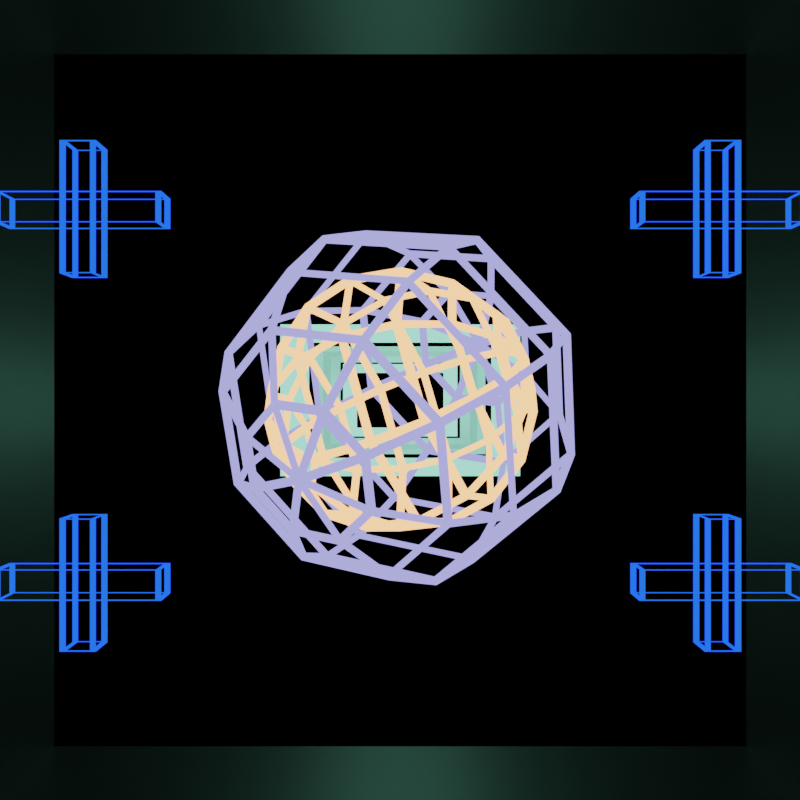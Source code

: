 # Source: terminal_balls_.blend  (saved by Blender 2.83.19; exported with 4.5.12 LTS)
import bpy
from mathutils import Matrix  # noqa: F401  (used for matrix-valued properties, if any)

bpy.ops.wm.read_factory_settings(use_empty=True)
scene = bpy.context.scene
scene.name = 'Scene'

# ---- collections
col_collection = bpy.data.collections.new('Collection'); scene.collection.children.link(col_collection)

# ---- materials (node trees are filled in below, after node groups)
mat_material = bpy.data.materials.new('Material')
mat_material.alpha_threshold = 0.0
mat_material.use_transparent_shadow = False
mat_material.line_color = (0.0, 0.0, 0.0, 1.0)
mat_material_002 = bpy.data.materials.new('Material.002')
mat_material_002.use_transparent_shadow = False
mat_material_001 = bpy.data.materials.new('Material.001')
mat_material_001.use_transparent_shadow = False
mat_material_003 = bpy.data.materials.new('Material.003')
mat_material_003.use_transparent_shadow = False
mat_material_004 = bpy.data.materials.new('Material.004')
mat_material_004.use_transparent_shadow = False

# ---- material node trees
mat_material.use_nodes = True; mat_material.node_tree.nodes.clear()
_N = mat_material.node_tree.nodes; _L = mat_material.node_tree.links
n0 = _N.new('ShaderNodeOutputMaterial'); n0.name = 'Material Output'; n0.location = (300, 300)
n1 = _N.new('ShaderNodeEmission'); n1.name = 'Emission'; n1.location = (-3, 261)
n1.inputs[0].default_value = (0.009459, 0.06823, 1.0, 1.0)
n1.inputs[1].default_value = 2.2
_L.new(n1.outputs[0], n0.inputs[0])
n0.is_active_output = True
mat_material_002.use_nodes = True; mat_material_002.node_tree.nodes.clear()
_N = mat_material_002.node_tree.nodes; _L = mat_material_002.node_tree.links
n0 = _N.new('ShaderNodeBsdfPrincipled'); n0.name = 'Principled BSDF'; n0.location = (10, 300)
n0.distribution = 'GGX'
n0.subsurface_method = 'BURLEY'
n0.inputs[0].default_value = (0.016, 0.016, 0.016, 1.0)
n0.inputs[3].default_value = 1.45
n0.inputs[27].default_value = (0.0, 0.0, 0.0, 1.0)
n0.inputs[28].default_value = 1.0
n1 = _N.new('ShaderNodeOutputMaterial'); n1.name = 'Material Output'; n1.location = (300, 300)
_L.new(n0.outputs[0], n1.inputs[0])
n1.is_active_output = True
mat_material_001.use_nodes = True; mat_material_001.node_tree.nodes.clear()
_N = mat_material_001.node_tree.nodes; _L = mat_material_001.node_tree.links
n0 = _N.new('ShaderNodeOutputMaterial'); n0.name = 'Material Output'; n0.location = (300, 300)
n1 = _N.new('ShaderNodeEmission'); n1.name = 'Emission'; n1.location = (-79, 277)
n1.inputs[0].default_value = (0.3501, 1.0, 0.7305, 1.0)
n1.inputs[1].default_value = 2.6
n2 = _N.new('ShaderNodeMixShader'); n2.name = 'Mix Shader'; n2.location = (101, 130)
_L.new(n1.outputs[0], n2.inputs[1])
_L.new(n2.outputs[0], n0.inputs[0])
n0.is_active_output = True
mat_material_003.use_nodes = True; mat_material_003.node_tree.nodes.clear()
_N = mat_material_003.node_tree.nodes; _L = mat_material_003.node_tree.links
n0 = _N.new('ShaderNodeOutputMaterial'); n0.name = 'Material Output'; n0.location = (300, 300)
n1 = _N.new('ShaderNodeEmission'); n1.name = 'Emission'; n1.location = (-79, 277)
n1.inputs[0].default_value = (0.3593, 0.352, 1.0, 1.0)
n1.inputs[1].default_value = 2.6
n2 = _N.new('ShaderNodeMixShader'); n2.name = 'Mix Shader'; n2.location = (101, 130)
_L.new(n1.outputs[0], n2.inputs[1])
_L.new(n2.outputs[0], n0.inputs[0])
n0.is_active_output = True
mat_material_004.use_nodes = True; mat_material_004.node_tree.nodes.clear()
_N = mat_material_004.node_tree.nodes; _L = mat_material_004.node_tree.links
n0 = _N.new('ShaderNodeOutputMaterial'); n0.name = 'Material Output'; n0.location = (300, 300)
n1 = _N.new('ShaderNodeMixShader'); n1.name = 'Mix Shader'; n1.location = (101, 130)
n2 = _N.new('ShaderNodeEmission'); n2.name = 'Emission'; n2.location = (-79, 277)
n2.inputs[0].default_value = (0.09166, 0.03646, 0.01476, 1.0)
n2.inputs[1].default_value = 61.6
_L.new(n2.outputs[0], n1.inputs[1])
_L.new(n1.outputs[0], n0.inputs[0])
n0.is_active_output = True

# ---- world
world_world = bpy.data.worlds.new('World'); scene.world = world_world
world_world.use_nodes = True; world_world.node_tree.nodes.clear()
_N = world_world.node_tree.nodes; _L = world_world.node_tree.links
n0 = _N.new('ShaderNodeOutputWorld'); n0.name = 'World Output'; n0.location = (300, 300)
n1 = _N.new('ShaderNodeBackground'); n1.name = 'Background'; n1.location = (10, 300)
n2 = _N.new('ShaderNodeMapping'); n2.name = 'Mapping'; n2.location = (-626, 438)
n2.width = 240
n3 = _N.new('ShaderNodeTexCoord'); n3.name = 'Texture Coordinate'; n3.location = (-826, 421)
n4 = _N.new('ShaderNodeTexEnvironment'); n4.name = 'Environment Texture'; n4.location = (-326, 409)
n5 = _N.new('ShaderNodeRGB'); n5.name = 'RGB'; n5.location = (-263, 34)
n5.outputs[0].default_value = (0.0, 0.0, 0.0, 1.0)
_L.new(n1.outputs[0], n0.inputs[0])
_L.new(n2.outputs[0], n4.inputs[0])
_L.new(n3.outputs[0], n2.inputs[0])
_L.new(n5.outputs[0], n1.inputs[0])
n0.is_active_output = True
world_world.color = (0.05088, 0.05088, 0.05088)
world_world.use_sun_shadow = False
world_world.sun_shadow_jitter_overblur = 0.0

# ---- cameras
cam_camera = bpy.data.cameras.new('Camera')
cam_camera.clip_end = 100.0
cam_camera.ortho_scale = 7.314

# ---- lights
light_light = bpy.data.lights.new('Light', 'POINT')
light_light.transmission_factor = 0.0
light_light.energy = 1000.0
light_light.shadow_soft_size = 0.1
light_light.shadow_maximum_resolution = 0.006
light_light.use_absolute_resolution = True

# ---- meshes
me_cube_004 = bpy.data.meshes.new('Cube.004')
me_cube_004.from_pydata([(-0.9934, -0.9934, -0.9934), (-1.064, -1.064, -1.064), (-0.9934, -0.9934, 0.9934), (-1.064, -1.064, 1.064), (-0.9934, 0.9934, -0.9934), (-1.064, 1.064, -1.064), (-0.9934, 0.9934, 0.9934), (-1.064, 1.064, 1.064), (0.9934, -0.9934, -0.9934), (1.064, -1.064, -1.064), (0.9934, -0.9934, 0.9934), (1.064, -1.064, 1.064), (0.9934, 0.9934, -0.9934), (1.064, 1.064, -1.064), (0.9934, 0.9934, 0.9934), (1.064, 1.064, 1.064), (0.9934, 0.1613, 4.436), (1.064, 0.2323, 4.507), (0.9934, 0.1613, -4.436), (1.064, 0.2323, -4.507), (0.9934, -0.1613, 4.436), (1.064, -0.2323, 4.507), (0.9934, -0.1613, -4.436), (1.064, -0.2323, -4.507), (-0.9934, 0.1613, 4.436), (-1.064, 0.2323, 4.507), (-0.9934, 0.1613, -4.436), (-1.064, 0.2323, -4.507), (-0.9934, -0.1613, 4.436), (-1.064, -0.2323, 4.507), (-0.9934, -0.1613, -4.436), (-1.064, -0.2323, -4.507), (-1.029, -0.9854, -0.9854), (-1.029, -0.9854, 0.9854), (-1.029, 0.9854, 0.9854), (-1.029, 0.9854, -0.9854), (-0.9854, 1.029, -0.9854), (-0.9854, 1.029, 0.9854), (0.9854, 1.029, 0.9854), (0.9854, 1.029, -0.9854), (1.029, 0.9854, -0.9854), (1.029, 0.9854, 0.9854), (1.029, -0.9854, 0.9854), (1.029, -0.9854, -0.9854), (0.9854, -1.029, -0.9854), (0.9854, -1.029, 0.9854), (-0.9854, -1.029, 0.9854), (-0.9854, -1.029, -0.9854), (-0.9854, 0.9854, -1.029), (0.9854, 0.9854, -1.029), (0.9854, -0.9854, -1.029), (-0.9854, -0.9854, -1.029), (0.9854, 0.9854, 1.029), (-0.9854, 0.9854, 1.029), (-0.9854, -0.9854, 1.029), (0.9854, -0.9854, 1.029), (0.9854, 0.1533, 4.472), (-0.9854, 0.1533, 4.472), (-0.9854, -0.1533, 4.472), (0.9854, -0.1533, 4.472), (0.9854, -0.1968, -4.428), (0.9854, -0.1968, 4.428), (-0.9854, -0.1968, 4.428), (-0.9854, -0.1968, -4.428), (-1.029, -0.1533, -4.428), (-1.029, -0.1533, 4.428), (-1.029, 0.1533, 4.428), (-1.029, 0.1533, -4.428), (-0.9854, 0.1533, -4.472), (0.9854, 0.1533, -4.472), (0.9854, -0.1533, -4.472), (-0.9854, -0.1533, -4.472), (1.029, 0.1533, -4.428), (1.029, 0.1533, 4.428), (1.029, -0.1533, 4.428), (1.029, -0.1533, -4.428), (-0.9854, 0.1968, -4.428), (-0.9854, 0.1968, 4.428), (0.9854, 0.1968, 4.428), (0.9854, 0.1968, -4.428)], [], [(32, 33, 2, 0), (33, 32, 1, 3), (33, 34, 6, 2), (34, 33, 3, 7), (34, 35, 4, 6), (35, 34, 7, 5), (35, 32, 0, 4), (32, 35, 5, 1), (36, 37, 6, 4), (37, 36, 5, 7), (37, 38, 14, 6), (38, 37, 7, 15), (38, 39, 12, 14), (39, 38, 15, 13), (39, 36, 4, 12), (36, 39, 13, 5), (40, 41, 14, 12), (41, 40, 13, 15), (41, 42, 10, 14), (42, 41, 15, 11), (42, 43, 8, 10), (43, 42, 11, 9), (43, 40, 12, 8), (40, 43, 9, 13), (44, 45, 10, 8), (45, 44, 9, 11), (45, 46, 2, 10), (46, 45, 11, 3), (46, 47, 0, 2), (47, 46, 3, 1), (47, 44, 8, 0), (44, 47, 1, 9), (48, 49, 12, 4), (49, 48, 5, 13), (49, 50, 8, 12), (50, 49, 13, 9), (50, 51, 0, 8), (51, 50, 9, 1), (51, 48, 4, 0), (48, 51, 1, 5), (52, 53, 6, 14), (53, 52, 15, 7), (53, 54, 2, 6), (54, 53, 7, 3), (54, 55, 10, 2), (55, 54, 3, 11), (55, 52, 14, 10), (52, 55, 11, 15), (56, 57, 24, 16), (57, 56, 17, 25), (57, 58, 28, 24), (58, 57, 25, 29), (58, 59, 20, 28), (59, 58, 29, 21), (59, 56, 16, 20), (56, 59, 21, 17), (60, 61, 20, 22), (61, 60, 23, 21), (61, 62, 28, 20), (62, 61, 21, 29), (62, 63, 30, 28), (63, 62, 29, 31), (63, 60, 22, 30), (60, 63, 31, 23), (64, 65, 28, 30), (65, 64, 31, 29), (65, 66, 24, 28), (66, 65, 29, 25), (66, 67, 26, 24), (67, 66, 25, 27), (67, 64, 30, 26), (64, 67, 27, 31), (68, 69, 18, 26), (69, 68, 27, 19), (69, 70, 22, 18), (70, 69, 19, 23), (70, 71, 30, 22), (71, 70, 23, 31), (71, 68, 26, 30), (68, 71, 31, 27), (72, 73, 16, 18), (73, 72, 19, 17), (73, 74, 20, 16), (74, 73, 17, 21), (74, 75, 22, 20), (75, 74, 21, 23), (75, 72, 18, 22), (72, 75, 23, 19), (76, 77, 24, 26), (77, 76, 27, 25), (77, 78, 16, 24), (78, 77, 25, 17), (78, 79, 18, 16), (79, 78, 17, 19), (79, 76, 26, 18), (76, 79, 19, 27)])
_uv = me_cube_004.uv_layers.new(name='UVMap')
_uv.uv.foreach_set('vector', [0.375, 0.0, 0.625, 0.0, 0.625, 0.0, 0.375, 0.0, 0.625, 0.0, 0.375, 0.0, 0.375, 0.0, 0.625, 0.0, 0.625, 0.0, 0.625, 0.25, 0.625, 0.25, 0.625, 0.0, 0.625, 0.25, 0.625, 0.0, 0.625, 0.0, 0.625, 0.25, 0.625, 0.25, 0.375, 0.25, 0.375, 0.25, 0.625, 0.25, 0.375, 0.25, 0.625, 0.25, 0.625, 0.25, 0.375, 0.25, 0.375, 0.25, 0.375, 0.0, 0.375, 0.0, 0.375, 0.25, 0.375, 0.0, 0.375, 0.25, 0.375, 0.25, 0.375, 0.0, 0.375, 0.25, 0.625, 0.25, 0.625, 0.25, 0.375, 0.25, 0.625, 0.25, 0.375, 0.25, 0.375, 0.25, 0.625, 0.25, 0.625, 0.25, 0.625, 0.5, 0.625, 0.5, 0.625, 0.25, 0.625, 0.5, 0.625, 0.25, 0.625, 0.25, 0.625, 0.5, 0.625, 0.5, 0.375, 0.5, 0.375, 0.5, 0.625, 0.5, 0.375, 0.5, 0.625, 0.5, 0.625, 0.5, 0.375, 0.5, 0.375, 0.5, 0.375, 0.25, 0.375, 0.25, 0.375, 0.5, 0.375, 0.25, 0.375, 0.5, 0.375, 0.5, 0.375, 0.25, 0.375, 0.5, 0.625, 0.5, 0.625, 0.5, 0.375, 0.5, 0.625, 0.5, 0.375, 0.5, 0.375, 0.5, 0.625, 0.5, 0.625, 0.5, 0.625, 0.75, 0.625, 0.75, 0.625, 0.5, 0.625, 0.75, 0.625, 0.5, 0.625, 0.5, 0.625, 0.75, 0.625, 0.75, 0.375, 0.75, 0.375, 0.75, 0.625, 0.75, 0.375, 0.75, 0.625, 0.75, 0.625, 0.75, 0.375, 0.75, 0.375, 0.75, 0.375, 0.5, 0.375, 0.5, 0.375, 0.75, 0.375, 0.5, 0.375, 0.75, 0.375, 0.75, 0.375, 0.5, 0.375, 0.75, 0.625, 0.75, 0.625, 0.75, 0.375, 0.75, 0.625, 0.75, 0.375, 0.75, 0.375, 0.75, 0.625, 0.75, 0.625, 0.75, 0.625, 1.0, 0.625, 1.0, 0.625, 0.75, 0.625, 1.0, 0.625, 0.75, 0.625, 0.75, 0.625, 1.0, 0.625, 1.0, 0.375, 1.0, 0.375, 1.0, 0.625, 1.0, 0.375, 1.0, 0.625, 1.0, 0.625, 1.0, 0.375, 1.0, 0.375, 1.0, 0.375, 0.75, 0.375, 0.75, 0.375, 1.0, 0.375, 0.75, 0.375, 1.0, 0.375, 1.0, 0.375, 0.75, 0.125, 0.5, 0.375, 0.5, 0.375, 0.5, 0.125, 0.5, 0.375, 0.5, 0.125, 0.5, 0.125, 0.5, 0.375, 0.5, 0.375, 0.5, 0.375, 0.75, 0.375, 0.75, 0.375, 0.5, 0.375, 0.75, 0.375, 0.5, 0.375, 0.5, 0.375, 0.75, 0.375, 0.75, 0.125, 0.75, 0.125, 0.75, 0.375, 0.75, 0.125, 0.75, 0.375, 0.75, 0.375, 0.75, 0.125, 0.75, 0.125, 0.75, 0.125, 0.5, 0.125, 0.5, 0.125, 0.75, 0.125, 0.5, 0.125, 0.75, 0.125, 0.75, 0.125, 0.5, 0.625, 0.5, 0.875, 0.5, 0.875, 0.5, 0.625, 0.5, 0.875, 0.5, 0.625, 0.5, 0.625, 0.5, 0.875, 0.5, 0.875, 0.5, 0.875, 0.75, 0.875, 0.75, 0.875, 0.5, 0.875, 0.75, 0.875, 0.5, 0.875, 0.5, 0.875, 0.75, 0.875, 0.75, 0.625, 0.75, 0.625, 0.75, 0.875, 0.75, 0.625, 0.75, 0.875, 0.75, 0.875, 0.75, 0.625, 0.75, 0.625, 0.75, 0.625, 0.5, 0.625, 0.5, 0.625, 0.75, 0.625, 0.5, 0.625, 0.75, 0.625, 0.75, 0.625, 0.5, 0.625, 0.5, 0.875, 0.5, 0.875, 0.5, 0.625, 0.5, 0.875, 0.5, 0.625, 0.5, 0.625, 0.5, 0.875, 0.5, 0.875, 0.5, 0.875, 0.75, 0.875, 0.75, 0.875, 0.5, 0.875, 0.75, 0.875, 0.5, 0.875, 0.5, 0.875, 0.75, 0.875, 0.75, 0.625, 0.75, 0.625, 0.75, 0.875, 0.75, 0.625, 0.75, 0.875, 0.75, 0.875, 0.75, 0.625, 0.75, 0.625, 0.75, 0.625, 0.5, 0.625, 0.5, 0.625, 0.75, 0.625, 0.5, 0.625, 0.75, 0.625, 0.75, 0.625, 0.5, 0.375, 0.75, 0.625, 0.75, 0.625, 0.75, 0.375, 0.75, 0.625, 0.75, 0.375, 0.75, 0.375, 0.75, 0.625, 0.75, 0.625, 0.75, 0.625, 1.0, 0.625, 1.0, 0.625, 0.75, 0.625, 1.0, 0.625, 0.75, 0.625, 0.75, 0.625, 1.0, 0.625, 1.0, 0.375, 1.0, 0.375, 1.0, 0.625, 1.0, 0.375, 1.0, 0.625, 1.0, 0.625, 1.0, 0.375, 1.0, 0.375, 1.0, 0.375, 0.75, 0.375, 0.75, 0.375, 1.0, 0.375, 0.75, 0.375, 1.0, 0.375, 1.0, 0.375, 0.75, 0.375, 0.0, 0.625, 0.0, 0.625, 0.0, 0.375, 0.0, 0.625, 0.0, 0.375, 0.0, 0.375, 0.0, 0.625, 0.0, 0.625, 0.0, 0.625, 0.25, 0.625, 0.25, 0.625, 0.0, 0.625, 0.25, 0.625, 0.0, 0.625, 0.0, 0.625, 0.25, 0.625, 0.25, 0.375, 0.25, 0.375, 0.25, 0.625, 0.25, 0.375, 0.25, 0.625, 0.25, 0.625, 0.25, 0.375, 0.25, 0.375, 0.25, 0.375, 0.0, 0.375, 0.0, 0.375, 0.25, 0.375, 0.0, 0.375, 0.25, 0.375, 0.25, 0.375, 0.0, 0.125, 0.5, 0.375, 0.5, 0.375, 0.5, 0.125, 0.5, 0.375, 0.5, 0.125, 0.5, 0.125, 0.5, 0.375, 0.5, 0.375, 0.5, 0.375, 0.75, 0.375, 0.75, 0.375, 0.5, 0.375, 0.75, 0.375, 0.5, 0.375, 0.5, 0.375, 0.75, 0.375, 0.75, 0.125, 0.75, 0.125, 0.75, 0.375, 0.75, 0.125, 0.75, 0.375, 0.75, 0.375, 0.75, 0.125, 0.75, 0.125, 0.75, 0.125, 0.5, 0.125, 0.5, 0.125, 0.75, 0.125, 0.5, 0.125, 0.75, 0.125, 0.75, 0.125, 0.5, 0.375, 0.5, 0.625, 0.5, 0.625, 0.5, 0.375, 0.5, 0.625, 0.5, 0.375, 0.5, 0.375, 0.5, 0.625, 0.5, 0.625, 0.5, 0.625, 0.75, 0.625, 0.75, 0.625, 0.5, 0.625, 0.75, 0.625, 0.5, 0.625, 0.5, 0.625, 0.75, 0.625, 0.75, 0.375, 0.75, 0.375, 0.75, 0.625, 0.75, 0.375, 0.75, 0.625, 0.75, 0.625, 0.75, 0.375, 0.75, 0.375, 0.75, 0.375, 0.5, 0.375, 0.5, 0.375, 0.75, 0.375, 0.5, 0.375, 0.75, 0.375, 0.75, 0.375, 0.5, 0.375, 0.25, 0.625, 0.25, 0.625, 0.25, 0.375, 0.25, 0.625, 0.25, 0.375, 0.25, 0.375, 0.25, 0.625, 0.25, 0.625, 0.25, 0.625, 0.5, 0.625, 0.5, 0.625, 0.25, 0.625, 0.5, 0.625, 0.25, 0.625, 0.25, 0.625, 0.5, 0.625, 0.5, 0.375, 0.5, 0.375, 0.5, 0.625, 0.5, 0.375, 0.5, 0.625, 0.5, 0.625, 0.5, 0.375, 0.5, 0.375, 0.5, 0.375, 0.25, 0.375, 0.25, 0.375, 0.5, 0.375, 0.25, 0.375, 0.5, 0.375, 0.5, 0.375, 0.25])
me_cube_004.materials.append(mat_material)
me_cube_004.use_remesh_fix_poles = True
me_cube_004.use_remesh_preserve_attributes = False
me_cube_004.use_mirror_vertex_groups = False
me_cube_004.update()
me_cube_005 = bpy.data.meshes.new('Cube.005')
me_cube_005.from_pydata([(-2.348, -1.686, -1.686), (-2.348, -1.686, 1.686), (-2.348, 1.686, -1.686), (-2.348, 1.686, 1.686), (0.4799, -1.686, -1.686), (0.4799, -1.686, 1.686), (0.4799, 1.686, -1.686), (0.4799, 1.686, 1.686)], [], [(2, 3, 7, 6), (4, 5, 1, 0), (2, 6, 4, 0), (7, 3, 1, 5)])
_uv = me_cube_005.uv_layers.new(name='UVMap')
_uv.uv.foreach_set('vector', [0.375, 0.25, 0.625, 0.25, 0.625, 0.5, 0.375, 0.5, 0.375, 0.75, 0.625, 0.75, 0.625, 1.0, 0.375, 1.0, 0.125, 0.5, 0.375, 0.5, 0.375, 0.75, 0.125, 0.75, 0.625, 0.5, 0.875, 0.5, 0.875, 0.75, 0.625, 0.75])
me_cube_005.materials.append(mat_material_002)
me_cube_005.use_remesh_fix_poles = True
me_cube_005.use_remesh_preserve_attributes = False
me_cube_005.use_mirror_vertex_groups = False
me_cube_005.update()
me_cube_006 = bpy.data.meshes.new('Cube.006')
me_cube_006.from_pydata([(-1.0, -1.0, -1.0), (-1.0, -1.0, 1.0), (-1.0, 1.0, -1.0), (-1.0, 1.0, 1.0), (1.041, -0.9243, -0.9243), (1.041, -0.9243, 0.9243), (1.041, 0.9243, -0.9243), (1.041, 0.9243, 0.9243), (1.0, 1.0, 1.0), (1.0, 1.0, -1.0), (1.0, -1.0, -1.0), (1.0, -1.0, 1.0), (-2.745, 0.9243, 0.9243), (-2.745, 0.9243, -0.9243), (-2.745, -0.9243, -0.9243), (-2.745, -0.9243, 0.9243)], [], [(2, 3, 8, 9), (5, 4, 14, 15), (10, 11, 1, 0), (2, 9, 10, 0), (8, 3, 1, 11), (7, 6, 9, 8), (6, 4, 10, 9), (5, 7, 8, 11), (4, 5, 11, 10), (4, 6, 13, 14), (7, 5, 15, 12), (6, 7, 12, 13)])
_uv = me_cube_006.uv_layers.new(name='UVMap')
_uv.uv.foreach_set('vector', [0.375, 0.25, 0.625, 0.25, 0.625, 0.5, 0.375, 0.5, 0.613, 0.738, 0.387, 0.738, 0.387, 0.738, 0.613, 0.738, 0.375, 0.75, 0.625, 0.75, 0.625, 1.0, 0.375, 1.0, 0.125, 0.5, 0.375, 0.5, 0.375, 0.75, 0.125, 0.75, 0.625, 0.5, 0.875, 0.5, 0.875, 0.75, 0.625, 0.75, 0.613, 0.512, 0.387, 0.512, 0.375, 0.5, 0.625, 0.5, 0.387, 0.512, 0.387, 0.738, 0.375, 0.75, 0.375, 0.5, 0.613, 0.738, 0.613, 0.512, 0.625, 0.5, 0.625, 0.75, 0.387, 0.738, 0.613, 0.738, 0.625, 0.75, 0.375, 0.75, 0.387, 0.738, 0.387, 0.512, 0.387, 0.512, 0.387, 0.738, 0.613, 0.512, 0.613, 0.738, 0.613, 0.738, 0.613, 0.512, 0.387, 0.512, 0.613, 0.512, 0.613, 0.512, 0.387, 0.512])
me_cube_006.materials.append(mat_material_001)
me_cube_006.use_remesh_fix_poles = True
me_cube_006.use_remesh_preserve_attributes = False
me_cube_006.use_mirror_vertex_groups = False
me_cube_006.update()
me_cube_007 = bpy.data.meshes.new('Cube.007')
me_cube_007.from_pydata([(-1.0, -1.0, -1.0), (-1.0, -1.0, 1.0), (-1.0, 1.0, -1.0), (-1.0, 1.0, 1.0), (1.0, -0.9041, -0.9041), (1.0, -0.9041, 0.9041), (1.0, 0.9041, -0.9041), (1.0, 0.9041, 0.9041), (1.0, 1.0, 1.0), (1.0, 1.0, -1.0), (1.0, -1.0, -1.0), (1.0, -1.0, 1.0), (-2.703, 0.9041, 0.9041), (-2.703, 0.9041, -0.9041), (-2.703, -0.9041, -0.9041), (-2.703, -0.9041, 0.9041)], [], [(2, 3, 8, 9), (5, 4, 14, 15), (10, 11, 1, 0), (2, 9, 10, 0), (8, 3, 1, 11), (7, 6, 9, 8), (6, 4, 10, 9), (5, 7, 8, 11), (4, 5, 11, 10), (4, 6, 13, 14), (7, 5, 15, 12), (6, 7, 12, 13)])
_uv = me_cube_007.uv_layers.new(name='UVMap')
_uv.uv.foreach_set('vector', [0.375, 0.25, 0.625, 0.25, 0.625, 0.5, 0.375, 0.5, 0.613, 0.738, 0.387, 0.738, 0.387, 0.738, 0.613, 0.738, 0.375, 0.75, 0.625, 0.75, 0.625, 1.0, 0.375, 1.0, 0.125, 0.5, 0.375, 0.5, 0.375, 0.75, 0.125, 0.75, 0.625, 0.5, 0.875, 0.5, 0.875, 0.75, 0.625, 0.75, 0.613, 0.512, 0.387, 0.512, 0.375, 0.5, 0.625, 0.5, 0.387, 0.512, 0.387, 0.738, 0.375, 0.75, 0.375, 0.5, 0.613, 0.738, 0.613, 0.512, 0.625, 0.5, 0.625, 0.75, 0.387, 0.738, 0.613, 0.738, 0.625, 0.75, 0.375, 0.75, 0.387, 0.738, 0.387, 0.512, 0.387, 0.512, 0.387, 0.738, 0.613, 0.512, 0.613, 0.738, 0.613, 0.738, 0.613, 0.512, 0.387, 0.512, 0.613, 0.512, 0.613, 0.512, 0.387, 0.512])
me_cube_007.use_remesh_fix_poles = True
me_cube_007.use_remesh_preserve_attributes = False
me_cube_007.use_mirror_vertex_groups = False
me_cube_007.update()
me_cube_008 = bpy.data.meshes.new('Cube.008')
me_cube_008.from_pydata([(-1.0, -1.0, -1.0), (-1.0, -1.0, 1.0), (-1.0, 1.0, -1.0), (-1.0, 1.0, 1.0), (1.069, -0.9376, -0.9376), (1.069, -0.9376, 0.9376), (1.069, 0.9376, -0.9376), (1.069, 0.9376, 0.9376), (1.0, 1.0, 1.0), (1.0, 1.0, -1.0), (1.0, -1.0, -1.0), (1.0, -1.0, 1.0), (-2.772, 0.9376, 0.9376), (-2.772, 0.9376, -0.9376), (-2.772, -0.9376, -0.9376), (-2.772, -0.9376, 0.9376)], [], [(2, 3, 8, 9), (5, 4, 14, 15), (10, 11, 1, 0), (2, 9, 10, 0), (8, 3, 1, 11), (7, 6, 9, 8), (6, 4, 10, 9), (5, 7, 8, 11), (4, 5, 11, 10), (4, 6, 13, 14), (7, 5, 15, 12), (6, 7, 12, 13)])
_uv = me_cube_008.uv_layers.new(name='UVMap')
_uv.uv.foreach_set('vector', [0.375, 0.25, 0.625, 0.25, 0.625, 0.5, 0.375, 0.5, 0.613, 0.738, 0.387, 0.738, 0.387, 0.738, 0.613, 0.738, 0.375, 0.75, 0.625, 0.75, 0.625, 1.0, 0.375, 1.0, 0.125, 0.5, 0.375, 0.5, 0.375, 0.75, 0.125, 0.75, 0.625, 0.5, 0.875, 0.5, 0.875, 0.75, 0.625, 0.75, 0.613, 0.512, 0.387, 0.512, 0.375, 0.5, 0.625, 0.5, 0.387, 0.512, 0.387, 0.738, 0.375, 0.75, 0.375, 0.5, 0.613, 0.738, 0.613, 0.512, 0.625, 0.5, 0.625, 0.75, 0.387, 0.738, 0.613, 0.738, 0.625, 0.75, 0.375, 0.75, 0.387, 0.738, 0.387, 0.512, 0.387, 0.512, 0.387, 0.738, 0.613, 0.512, 0.613, 0.738, 0.613, 0.738, 0.613, 0.512, 0.387, 0.512, 0.613, 0.512, 0.613, 0.512, 0.387, 0.512])
me_cube_008.materials.append(mat_material_001)
me_cube_008.use_remesh_fix_poles = True
me_cube_008.use_remesh_preserve_attributes = False
me_cube_008.use_mirror_vertex_groups = False
me_cube_008.update()
me_cube_009 = bpy.data.meshes.new('Cube.009')
me_cube_009.from_pydata([(-1.0, -1.0, -1.0), (-1.0, -1.0, 1.0), (-1.0, 1.0, -1.0), (-1.0, 1.0, 1.0), (1.0, -0.9041, -0.9041), (1.0, -0.9041, 0.9041), (1.0, 0.9041, -0.9041), (1.0, 0.9041, 0.9041), (1.0, 1.0, 1.0), (1.0, 1.0, -1.0), (1.0, -1.0, -1.0), (1.0, -1.0, 1.0), (-2.703, 0.9041, 0.9041), (-2.703, 0.9041, -0.9041), (-2.703, -0.9041, -0.9041), (-2.703, -0.9041, 0.9041)], [], [(2, 3, 8, 9), (5, 4, 14, 15), (10, 11, 1, 0), (2, 9, 10, 0), (8, 3, 1, 11), (7, 6, 9, 8), (6, 4, 10, 9), (5, 7, 8, 11), (4, 5, 11, 10), (4, 6, 13, 14), (7, 5, 15, 12), (6, 7, 12, 13)])
_uv = me_cube_009.uv_layers.new(name='UVMap')
_uv.uv.foreach_set('vector', [0.375, 0.25, 0.625, 0.25, 0.625, 0.5, 0.375, 0.5, 0.613, 0.738, 0.387, 0.738, 0.387, 0.738, 0.613, 0.738, 0.375, 0.75, 0.625, 0.75, 0.625, 1.0, 0.375, 1.0, 0.125, 0.5, 0.375, 0.5, 0.375, 0.75, 0.125, 0.75, 0.625, 0.5, 0.875, 0.5, 0.875, 0.75, 0.625, 0.75, 0.613, 0.512, 0.387, 0.512, 0.375, 0.5, 0.625, 0.5, 0.387, 0.512, 0.387, 0.738, 0.375, 0.75, 0.375, 0.5, 0.613, 0.738, 0.613, 0.512, 0.625, 0.5, 0.625, 0.75, 0.387, 0.738, 0.613, 0.738, 0.625, 0.75, 0.375, 0.75, 0.387, 0.738, 0.387, 0.512, 0.387, 0.512, 0.387, 0.738, 0.613, 0.512, 0.613, 0.738, 0.613, 0.738, 0.613, 0.512, 0.387, 0.512, 0.613, 0.512, 0.613, 0.512, 0.387, 0.512])
me_cube_009.use_remesh_fix_poles = True
me_cube_009.use_remesh_preserve_attributes = False
me_cube_009.use_mirror_vertex_groups = False
me_cube_009.update()
me_cube_010 = bpy.data.meshes.new('Cube.010')
me_cube_010.from_pydata([(-0.9934, -0.9934, -0.9934), (-1.064, -1.064, -1.064), (-0.9934, -0.9934, 0.9934), (-1.064, -1.064, 1.064), (-0.9934, 0.9934, -0.9934), (-1.064, 1.064, -1.064), (-0.9934, 0.9934, 0.9934), (-1.064, 1.064, 1.064), (0.9934, -0.9934, -0.9934), (1.064, -1.064, -1.064), (0.9934, -0.9934, 0.9934), (1.064, -1.064, 1.064), (0.9934, 0.9934, -0.9934), (1.064, 1.064, -1.064), (0.9934, 0.9934, 0.9934), (1.064, 1.064, 1.064), (0.9934, 0.1613, 4.436), (1.064, 0.2323, 4.507), (0.9934, 0.1613, -4.436), (1.064, 0.2323, -4.507), (0.9934, -0.1613, 4.436), (1.064, -0.2323, 4.507), (0.9934, -0.1613, -4.436), (1.064, -0.2323, -4.507), (-0.9934, 0.1613, 4.436), (-1.064, 0.2323, 4.507), (-0.9934, 0.1613, -4.436), (-1.064, 0.2323, -4.507), (-0.9934, -0.1613, 4.436), (-1.064, -0.2323, 4.507), (-0.9934, -0.1613, -4.436), (-1.064, -0.2323, -4.507), (-1.029, -0.9854, -0.9854), (-1.029, -0.9854, 0.9854), (-1.029, 0.9854, 0.9854), (-1.029, 0.9854, -0.9854), (-0.9854, 1.029, -0.9854), (-0.9854, 1.029, 0.9854), (0.9854, 1.029, 0.9854), (0.9854, 1.029, -0.9854), (1.029, 0.9854, -0.9854), (1.029, 0.9854, 0.9854), (1.029, -0.9854, 0.9854), (1.029, -0.9854, -0.9854), (0.9854, -1.029, -0.9854), (0.9854, -1.029, 0.9854), (-0.9854, -1.029, 0.9854), (-0.9854, -1.029, -0.9854), (-0.9854, 0.9854, -1.029), (0.9854, 0.9854, -1.029), (0.9854, -0.9854, -1.029), (-0.9854, -0.9854, -1.029), (0.9854, 0.9854, 1.029), (-0.9854, 0.9854, 1.029), (-0.9854, -0.9854, 1.029), (0.9854, -0.9854, 1.029), (0.9854, 0.1533, 4.472), (-0.9854, 0.1533, 4.472), (-0.9854, -0.1533, 4.472), (0.9854, -0.1533, 4.472), (0.9854, -0.1968, -4.428), (0.9854, -0.1968, 4.428), (-0.9854, -0.1968, 4.428), (-0.9854, -0.1968, -4.428), (-1.029, -0.1533, -4.428), (-1.029, -0.1533, 4.428), (-1.029, 0.1533, 4.428), (-1.029, 0.1533, -4.428), (-0.9854, 0.1533, -4.472), (0.9854, 0.1533, -4.472), (0.9854, -0.1533, -4.472), (-0.9854, -0.1533, -4.472), (1.029, 0.1533, -4.428), (1.029, 0.1533, 4.428), (1.029, -0.1533, 4.428), (1.029, -0.1533, -4.428), (-0.9854, 0.1968, -4.428), (-0.9854, 0.1968, 4.428), (0.9854, 0.1968, 4.428), (0.9854, 0.1968, -4.428)], [], [(32, 33, 2, 0), (33, 32, 1, 3), (33, 34, 6, 2), (34, 33, 3, 7), (34, 35, 4, 6), (35, 34, 7, 5), (35, 32, 0, 4), (32, 35, 5, 1), (36, 37, 6, 4), (37, 36, 5, 7), (37, 38, 14, 6), (38, 37, 7, 15), (38, 39, 12, 14), (39, 38, 15, 13), (39, 36, 4, 12), (36, 39, 13, 5), (40, 41, 14, 12), (41, 40, 13, 15), (41, 42, 10, 14), (42, 41, 15, 11), (42, 43, 8, 10), (43, 42, 11, 9), (43, 40, 12, 8), (40, 43, 9, 13), (44, 45, 10, 8), (45, 44, 9, 11), (45, 46, 2, 10), (46, 45, 11, 3), (46, 47, 0, 2), (47, 46, 3, 1), (47, 44, 8, 0), (44, 47, 1, 9), (48, 49, 12, 4), (49, 48, 5, 13), (49, 50, 8, 12), (50, 49, 13, 9), (50, 51, 0, 8), (51, 50, 9, 1), (51, 48, 4, 0), (48, 51, 1, 5), (52, 53, 6, 14), (53, 52, 15, 7), (53, 54, 2, 6), (54, 53, 7, 3), (54, 55, 10, 2), (55, 54, 3, 11), (55, 52, 14, 10), (52, 55, 11, 15), (56, 57, 24, 16), (57, 56, 17, 25), (57, 58, 28, 24), (58, 57, 25, 29), (58, 59, 20, 28), (59, 58, 29, 21), (59, 56, 16, 20), (56, 59, 21, 17), (60, 61, 20, 22), (61, 60, 23, 21), (61, 62, 28, 20), (62, 61, 21, 29), (62, 63, 30, 28), (63, 62, 29, 31), (63, 60, 22, 30), (60, 63, 31, 23), (64, 65, 28, 30), (65, 64, 31, 29), (65, 66, 24, 28), (66, 65, 29, 25), (66, 67, 26, 24), (67, 66, 25, 27), (67, 64, 30, 26), (64, 67, 27, 31), (68, 69, 18, 26), (69, 68, 27, 19), (69, 70, 22, 18), (70, 69, 19, 23), (70, 71, 30, 22), (71, 70, 23, 31), (71, 68, 26, 30), (68, 71, 31, 27), (72, 73, 16, 18), (73, 72, 19, 17), (73, 74, 20, 16), (74, 73, 17, 21), (74, 75, 22, 20), (75, 74, 21, 23), (75, 72, 18, 22), (72, 75, 23, 19), (76, 77, 24, 26), (77, 76, 27, 25), (77, 78, 16, 24), (78, 77, 25, 17), (78, 79, 18, 16), (79, 78, 17, 19), (79, 76, 26, 18), (76, 79, 19, 27)])
_uv = me_cube_010.uv_layers.new(name='UVMap')
_uv.uv.foreach_set('vector', [0.375, 0.0, 0.625, 0.0, 0.625, 0.0, 0.375, 0.0, 0.625, 0.0, 0.375, 0.0, 0.375, 0.0, 0.625, 0.0, 0.625, 0.0, 0.625, 0.25, 0.625, 0.25, 0.625, 0.0, 0.625, 0.25, 0.625, 0.0, 0.625, 0.0, 0.625, 0.25, 0.625, 0.25, 0.375, 0.25, 0.375, 0.25, 0.625, 0.25, 0.375, 0.25, 0.625, 0.25, 0.625, 0.25, 0.375, 0.25, 0.375, 0.25, 0.375, 0.0, 0.375, 0.0, 0.375, 0.25, 0.375, 0.0, 0.375, 0.25, 0.375, 0.25, 0.375, 0.0, 0.375, 0.25, 0.625, 0.25, 0.625, 0.25, 0.375, 0.25, 0.625, 0.25, 0.375, 0.25, 0.375, 0.25, 0.625, 0.25, 0.625, 0.25, 0.625, 0.5, 0.625, 0.5, 0.625, 0.25, 0.625, 0.5, 0.625, 0.25, 0.625, 0.25, 0.625, 0.5, 0.625, 0.5, 0.375, 0.5, 0.375, 0.5, 0.625, 0.5, 0.375, 0.5, 0.625, 0.5, 0.625, 0.5, 0.375, 0.5, 0.375, 0.5, 0.375, 0.25, 0.375, 0.25, 0.375, 0.5, 0.375, 0.25, 0.375, 0.5, 0.375, 0.5, 0.375, 0.25, 0.375, 0.5, 0.625, 0.5, 0.625, 0.5, 0.375, 0.5, 0.625, 0.5, 0.375, 0.5, 0.375, 0.5, 0.625, 0.5, 0.625, 0.5, 0.625, 0.75, 0.625, 0.75, 0.625, 0.5, 0.625, 0.75, 0.625, 0.5, 0.625, 0.5, 0.625, 0.75, 0.625, 0.75, 0.375, 0.75, 0.375, 0.75, 0.625, 0.75, 0.375, 0.75, 0.625, 0.75, 0.625, 0.75, 0.375, 0.75, 0.375, 0.75, 0.375, 0.5, 0.375, 0.5, 0.375, 0.75, 0.375, 0.5, 0.375, 0.75, 0.375, 0.75, 0.375, 0.5, 0.375, 0.75, 0.625, 0.75, 0.625, 0.75, 0.375, 0.75, 0.625, 0.75, 0.375, 0.75, 0.375, 0.75, 0.625, 0.75, 0.625, 0.75, 0.625, 1.0, 0.625, 1.0, 0.625, 0.75, 0.625, 1.0, 0.625, 0.75, 0.625, 0.75, 0.625, 1.0, 0.625, 1.0, 0.375, 1.0, 0.375, 1.0, 0.625, 1.0, 0.375, 1.0, 0.625, 1.0, 0.625, 1.0, 0.375, 1.0, 0.375, 1.0, 0.375, 0.75, 0.375, 0.75, 0.375, 1.0, 0.375, 0.75, 0.375, 1.0, 0.375, 1.0, 0.375, 0.75, 0.125, 0.5, 0.375, 0.5, 0.375, 0.5, 0.125, 0.5, 0.375, 0.5, 0.125, 0.5, 0.125, 0.5, 0.375, 0.5, 0.375, 0.5, 0.375, 0.75, 0.375, 0.75, 0.375, 0.5, 0.375, 0.75, 0.375, 0.5, 0.375, 0.5, 0.375, 0.75, 0.375, 0.75, 0.125, 0.75, 0.125, 0.75, 0.375, 0.75, 0.125, 0.75, 0.375, 0.75, 0.375, 0.75, 0.125, 0.75, 0.125, 0.75, 0.125, 0.5, 0.125, 0.5, 0.125, 0.75, 0.125, 0.5, 0.125, 0.75, 0.125, 0.75, 0.125, 0.5, 0.625, 0.5, 0.875, 0.5, 0.875, 0.5, 0.625, 0.5, 0.875, 0.5, 0.625, 0.5, 0.625, 0.5, 0.875, 0.5, 0.875, 0.5, 0.875, 0.75, 0.875, 0.75, 0.875, 0.5, 0.875, 0.75, 0.875, 0.5, 0.875, 0.5, 0.875, 0.75, 0.875, 0.75, 0.625, 0.75, 0.625, 0.75, 0.875, 0.75, 0.625, 0.75, 0.875, 0.75, 0.875, 0.75, 0.625, 0.75, 0.625, 0.75, 0.625, 0.5, 0.625, 0.5, 0.625, 0.75, 0.625, 0.5, 0.625, 0.75, 0.625, 0.75, 0.625, 0.5, 0.625, 0.5, 0.875, 0.5, 0.875, 0.5, 0.625, 0.5, 0.875, 0.5, 0.625, 0.5, 0.625, 0.5, 0.875, 0.5, 0.875, 0.5, 0.875, 0.75, 0.875, 0.75, 0.875, 0.5, 0.875, 0.75, 0.875, 0.5, 0.875, 0.5, 0.875, 0.75, 0.875, 0.75, 0.625, 0.75, 0.625, 0.75, 0.875, 0.75, 0.625, 0.75, 0.875, 0.75, 0.875, 0.75, 0.625, 0.75, 0.625, 0.75, 0.625, 0.5, 0.625, 0.5, 0.625, 0.75, 0.625, 0.5, 0.625, 0.75, 0.625, 0.75, 0.625, 0.5, 0.375, 0.75, 0.625, 0.75, 0.625, 0.75, 0.375, 0.75, 0.625, 0.75, 0.375, 0.75, 0.375, 0.75, 0.625, 0.75, 0.625, 0.75, 0.625, 1.0, 0.625, 1.0, 0.625, 0.75, 0.625, 1.0, 0.625, 0.75, 0.625, 0.75, 0.625, 1.0, 0.625, 1.0, 0.375, 1.0, 0.375, 1.0, 0.625, 1.0, 0.375, 1.0, 0.625, 1.0, 0.625, 1.0, 0.375, 1.0, 0.375, 1.0, 0.375, 0.75, 0.375, 0.75, 0.375, 1.0, 0.375, 0.75, 0.375, 1.0, 0.375, 1.0, 0.375, 0.75, 0.375, 0.0, 0.625, 0.0, 0.625, 0.0, 0.375, 0.0, 0.625, 0.0, 0.375, 0.0, 0.375, 0.0, 0.625, 0.0, 0.625, 0.0, 0.625, 0.25, 0.625, 0.25, 0.625, 0.0, 0.625, 0.25, 0.625, 0.0, 0.625, 0.0, 0.625, 0.25, 0.625, 0.25, 0.375, 0.25, 0.375, 0.25, 0.625, 0.25, 0.375, 0.25, 0.625, 0.25, 0.625, 0.25, 0.375, 0.25, 0.375, 0.25, 0.375, 0.0, 0.375, 0.0, 0.375, 0.25, 0.375, 0.0, 0.375, 0.25, 0.375, 0.25, 0.375, 0.0, 0.125, 0.5, 0.375, 0.5, 0.375, 0.5, 0.125, 0.5, 0.375, 0.5, 0.125, 0.5, 0.125, 0.5, 0.375, 0.5, 0.375, 0.5, 0.375, 0.75, 0.375, 0.75, 0.375, 0.5, 0.375, 0.75, 0.375, 0.5, 0.375, 0.5, 0.375, 0.75, 0.375, 0.75, 0.125, 0.75, 0.125, 0.75, 0.375, 0.75, 0.125, 0.75, 0.375, 0.75, 0.375, 0.75, 0.125, 0.75, 0.125, 0.75, 0.125, 0.5, 0.125, 0.5, 0.125, 0.75, 0.125, 0.5, 0.125, 0.75, 0.125, 0.75, 0.125, 0.5, 0.375, 0.5, 0.625, 0.5, 0.625, 0.5, 0.375, 0.5, 0.625, 0.5, 0.375, 0.5, 0.375, 0.5, 0.625, 0.5, 0.625, 0.5, 0.625, 0.75, 0.625, 0.75, 0.625, 0.5, 0.625, 0.75, 0.625, 0.5, 0.625, 0.5, 0.625, 0.75, 0.625, 0.75, 0.375, 0.75, 0.375, 0.75, 0.625, 0.75, 0.375, 0.75, 0.625, 0.75, 0.625, 0.75, 0.375, 0.75, 0.375, 0.75, 0.375, 0.5, 0.375, 0.5, 0.375, 0.75, 0.375, 0.5, 0.375, 0.75, 0.375, 0.75, 0.375, 0.5, 0.375, 0.25, 0.625, 0.25, 0.625, 0.25, 0.375, 0.25, 0.625, 0.25, 0.375, 0.25, 0.375, 0.25, 0.625, 0.25, 0.625, 0.25, 0.625, 0.5, 0.625, 0.5, 0.625, 0.25, 0.625, 0.5, 0.625, 0.25, 0.625, 0.25, 0.625, 0.5, 0.625, 0.5, 0.375, 0.5, 0.375, 0.5, 0.625, 0.5, 0.375, 0.5, 0.625, 0.5, 0.625, 0.5, 0.375, 0.5, 0.375, 0.5, 0.375, 0.25, 0.375, 0.25, 0.375, 0.5, 0.375, 0.25, 0.375, 0.5, 0.375, 0.5, 0.375, 0.25])
me_cube_010.materials.append(mat_material)
me_cube_010.use_remesh_fix_poles = True
me_cube_010.use_remesh_preserve_attributes = False
me_cube_010.use_mirror_vertex_groups = False
me_cube_010.update()
me_cube_011 = bpy.data.meshes.new('Cube.011')
me_cube_011.from_pydata([(-0.9934, -0.9934, -0.9934), (-1.064, -1.064, -1.064), (-0.9934, -0.9934, 0.9934), (-1.064, -1.064, 1.064), (-0.9934, 0.9934, -0.9934), (-1.064, 1.064, -1.064), (-0.9934, 0.9934, 0.9934), (-1.064, 1.064, 1.064), (0.9934, -0.9934, -0.9934), (1.064, -1.064, -1.064), (0.9934, -0.9934, 0.9934), (1.064, -1.064, 1.064), (0.9934, 0.9934, -0.9934), (1.064, 1.064, -1.064), (0.9934, 0.9934, 0.9934), (1.064, 1.064, 1.064), (0.9934, 0.1613, 4.436), (1.064, 0.2323, 4.507), (0.9934, 0.1613, -4.436), (1.064, 0.2323, -4.507), (0.9934, -0.1613, 4.436), (1.064, -0.2323, 4.507), (0.9934, -0.1613, -4.436), (1.064, -0.2323, -4.507), (-0.9934, 0.1613, 4.436), (-1.064, 0.2323, 4.507), (-0.9934, 0.1613, -4.436), (-1.064, 0.2323, -4.507), (-0.9934, -0.1613, 4.436), (-1.064, -0.2323, 4.507), (-0.9934, -0.1613, -4.436), (-1.064, -0.2323, -4.507), (-1.029, -0.9854, -0.9854), (-1.029, -0.9854, 0.9854), (-1.029, 0.9854, 0.9854), (-1.029, 0.9854, -0.9854), (-0.9854, 1.029, -0.9854), (-0.9854, 1.029, 0.9854), (0.9854, 1.029, 0.9854), (0.9854, 1.029, -0.9854), (1.029, 0.9854, -0.9854), (1.029, 0.9854, 0.9854), (1.029, -0.9854, 0.9854), (1.029, -0.9854, -0.9854), (0.9854, -1.029, -0.9854), (0.9854, -1.029, 0.9854), (-0.9854, -1.029, 0.9854), (-0.9854, -1.029, -0.9854), (-0.9854, 0.9854, -1.029), (0.9854, 0.9854, -1.029), (0.9854, -0.9854, -1.029), (-0.9854, -0.9854, -1.029), (0.9854, 0.9854, 1.029), (-0.9854, 0.9854, 1.029), (-0.9854, -0.9854, 1.029), (0.9854, -0.9854, 1.029), (0.9854, 0.1533, 4.472), (-0.9854, 0.1533, 4.472), (-0.9854, -0.1533, 4.472), (0.9854, -0.1533, 4.472), (0.9854, -0.1968, -4.428), (0.9854, -0.1968, 4.428), (-0.9854, -0.1968, 4.428), (-0.9854, -0.1968, -4.428), (-1.029, -0.1533, -4.428), (-1.029, -0.1533, 4.428), (-1.029, 0.1533, 4.428), (-1.029, 0.1533, -4.428), (-0.9854, 0.1533, -4.472), (0.9854, 0.1533, -4.472), (0.9854, -0.1533, -4.472), (-0.9854, -0.1533, -4.472), (1.029, 0.1533, -4.428), (1.029, 0.1533, 4.428), (1.029, -0.1533, 4.428), (1.029, -0.1533, -4.428), (-0.9854, 0.1968, -4.428), (-0.9854, 0.1968, 4.428), (0.9854, 0.1968, 4.428), (0.9854, 0.1968, -4.428)], [], [(32, 33, 2, 0), (33, 32, 1, 3), (33, 34, 6, 2), (34, 33, 3, 7), (34, 35, 4, 6), (35, 34, 7, 5), (35, 32, 0, 4), (32, 35, 5, 1), (36, 37, 6, 4), (37, 36, 5, 7), (37, 38, 14, 6), (38, 37, 7, 15), (38, 39, 12, 14), (39, 38, 15, 13), (39, 36, 4, 12), (36, 39, 13, 5), (40, 41, 14, 12), (41, 40, 13, 15), (41, 42, 10, 14), (42, 41, 15, 11), (42, 43, 8, 10), (43, 42, 11, 9), (43, 40, 12, 8), (40, 43, 9, 13), (44, 45, 10, 8), (45, 44, 9, 11), (45, 46, 2, 10), (46, 45, 11, 3), (46, 47, 0, 2), (47, 46, 3, 1), (47, 44, 8, 0), (44, 47, 1, 9), (48, 49, 12, 4), (49, 48, 5, 13), (49, 50, 8, 12), (50, 49, 13, 9), (50, 51, 0, 8), (51, 50, 9, 1), (51, 48, 4, 0), (48, 51, 1, 5), (52, 53, 6, 14), (53, 52, 15, 7), (53, 54, 2, 6), (54, 53, 7, 3), (54, 55, 10, 2), (55, 54, 3, 11), (55, 52, 14, 10), (52, 55, 11, 15), (56, 57, 24, 16), (57, 56, 17, 25), (57, 58, 28, 24), (58, 57, 25, 29), (58, 59, 20, 28), (59, 58, 29, 21), (59, 56, 16, 20), (56, 59, 21, 17), (60, 61, 20, 22), (61, 60, 23, 21), (61, 62, 28, 20), (62, 61, 21, 29), (62, 63, 30, 28), (63, 62, 29, 31), (63, 60, 22, 30), (60, 63, 31, 23), (64, 65, 28, 30), (65, 64, 31, 29), (65, 66, 24, 28), (66, 65, 29, 25), (66, 67, 26, 24), (67, 66, 25, 27), (67, 64, 30, 26), (64, 67, 27, 31), (68, 69, 18, 26), (69, 68, 27, 19), (69, 70, 22, 18), (70, 69, 19, 23), (70, 71, 30, 22), (71, 70, 23, 31), (71, 68, 26, 30), (68, 71, 31, 27), (72, 73, 16, 18), (73, 72, 19, 17), (73, 74, 20, 16), (74, 73, 17, 21), (74, 75, 22, 20), (75, 74, 21, 23), (75, 72, 18, 22), (72, 75, 23, 19), (76, 77, 24, 26), (77, 76, 27, 25), (77, 78, 16, 24), (78, 77, 25, 17), (78, 79, 18, 16), (79, 78, 17, 19), (79, 76, 26, 18), (76, 79, 19, 27)])
_uv = me_cube_011.uv_layers.new(name='UVMap')
_uv.uv.foreach_set('vector', [0.375, 0.0, 0.625, 0.0, 0.625, 0.0, 0.375, 0.0, 0.625, 0.0, 0.375, 0.0, 0.375, 0.0, 0.625, 0.0, 0.625, 0.0, 0.625, 0.25, 0.625, 0.25, 0.625, 0.0, 0.625, 0.25, 0.625, 0.0, 0.625, 0.0, 0.625, 0.25, 0.625, 0.25, 0.375, 0.25, 0.375, 0.25, 0.625, 0.25, 0.375, 0.25, 0.625, 0.25, 0.625, 0.25, 0.375, 0.25, 0.375, 0.25, 0.375, 0.0, 0.375, 0.0, 0.375, 0.25, 0.375, 0.0, 0.375, 0.25, 0.375, 0.25, 0.375, 0.0, 0.375, 0.25, 0.625, 0.25, 0.625, 0.25, 0.375, 0.25, 0.625, 0.25, 0.375, 0.25, 0.375, 0.25, 0.625, 0.25, 0.625, 0.25, 0.625, 0.5, 0.625, 0.5, 0.625, 0.25, 0.625, 0.5, 0.625, 0.25, 0.625, 0.25, 0.625, 0.5, 0.625, 0.5, 0.375, 0.5, 0.375, 0.5, 0.625, 0.5, 0.375, 0.5, 0.625, 0.5, 0.625, 0.5, 0.375, 0.5, 0.375, 0.5, 0.375, 0.25, 0.375, 0.25, 0.375, 0.5, 0.375, 0.25, 0.375, 0.5, 0.375, 0.5, 0.375, 0.25, 0.375, 0.5, 0.625, 0.5, 0.625, 0.5, 0.375, 0.5, 0.625, 0.5, 0.375, 0.5, 0.375, 0.5, 0.625, 0.5, 0.625, 0.5, 0.625, 0.75, 0.625, 0.75, 0.625, 0.5, 0.625, 0.75, 0.625, 0.5, 0.625, 0.5, 0.625, 0.75, 0.625, 0.75, 0.375, 0.75, 0.375, 0.75, 0.625, 0.75, 0.375, 0.75, 0.625, 0.75, 0.625, 0.75, 0.375, 0.75, 0.375, 0.75, 0.375, 0.5, 0.375, 0.5, 0.375, 0.75, 0.375, 0.5, 0.375, 0.75, 0.375, 0.75, 0.375, 0.5, 0.375, 0.75, 0.625, 0.75, 0.625, 0.75, 0.375, 0.75, 0.625, 0.75, 0.375, 0.75, 0.375, 0.75, 0.625, 0.75, 0.625, 0.75, 0.625, 1.0, 0.625, 1.0, 0.625, 0.75, 0.625, 1.0, 0.625, 0.75, 0.625, 0.75, 0.625, 1.0, 0.625, 1.0, 0.375, 1.0, 0.375, 1.0, 0.625, 1.0, 0.375, 1.0, 0.625, 1.0, 0.625, 1.0, 0.375, 1.0, 0.375, 1.0, 0.375, 0.75, 0.375, 0.75, 0.375, 1.0, 0.375, 0.75, 0.375, 1.0, 0.375, 1.0, 0.375, 0.75, 0.125, 0.5, 0.375, 0.5, 0.375, 0.5, 0.125, 0.5, 0.375, 0.5, 0.125, 0.5, 0.125, 0.5, 0.375, 0.5, 0.375, 0.5, 0.375, 0.75, 0.375, 0.75, 0.375, 0.5, 0.375, 0.75, 0.375, 0.5, 0.375, 0.5, 0.375, 0.75, 0.375, 0.75, 0.125, 0.75, 0.125, 0.75, 0.375, 0.75, 0.125, 0.75, 0.375, 0.75, 0.375, 0.75, 0.125, 0.75, 0.125, 0.75, 0.125, 0.5, 0.125, 0.5, 0.125, 0.75, 0.125, 0.5, 0.125, 0.75, 0.125, 0.75, 0.125, 0.5, 0.625, 0.5, 0.875, 0.5, 0.875, 0.5, 0.625, 0.5, 0.875, 0.5, 0.625, 0.5, 0.625, 0.5, 0.875, 0.5, 0.875, 0.5, 0.875, 0.75, 0.875, 0.75, 0.875, 0.5, 0.875, 0.75, 0.875, 0.5, 0.875, 0.5, 0.875, 0.75, 0.875, 0.75, 0.625, 0.75, 0.625, 0.75, 0.875, 0.75, 0.625, 0.75, 0.875, 0.75, 0.875, 0.75, 0.625, 0.75, 0.625, 0.75, 0.625, 0.5, 0.625, 0.5, 0.625, 0.75, 0.625, 0.5, 0.625, 0.75, 0.625, 0.75, 0.625, 0.5, 0.625, 0.5, 0.875, 0.5, 0.875, 0.5, 0.625, 0.5, 0.875, 0.5, 0.625, 0.5, 0.625, 0.5, 0.875, 0.5, 0.875, 0.5, 0.875, 0.75, 0.875, 0.75, 0.875, 0.5, 0.875, 0.75, 0.875, 0.5, 0.875, 0.5, 0.875, 0.75, 0.875, 0.75, 0.625, 0.75, 0.625, 0.75, 0.875, 0.75, 0.625, 0.75, 0.875, 0.75, 0.875, 0.75, 0.625, 0.75, 0.625, 0.75, 0.625, 0.5, 0.625, 0.5, 0.625, 0.75, 0.625, 0.5, 0.625, 0.75, 0.625, 0.75, 0.625, 0.5, 0.375, 0.75, 0.625, 0.75, 0.625, 0.75, 0.375, 0.75, 0.625, 0.75, 0.375, 0.75, 0.375, 0.75, 0.625, 0.75, 0.625, 0.75, 0.625, 1.0, 0.625, 1.0, 0.625, 0.75, 0.625, 1.0, 0.625, 0.75, 0.625, 0.75, 0.625, 1.0, 0.625, 1.0, 0.375, 1.0, 0.375, 1.0, 0.625, 1.0, 0.375, 1.0, 0.625, 1.0, 0.625, 1.0, 0.375, 1.0, 0.375, 1.0, 0.375, 0.75, 0.375, 0.75, 0.375, 1.0, 0.375, 0.75, 0.375, 1.0, 0.375, 1.0, 0.375, 0.75, 0.375, 0.0, 0.625, 0.0, 0.625, 0.0, 0.375, 0.0, 0.625, 0.0, 0.375, 0.0, 0.375, 0.0, 0.625, 0.0, 0.625, 0.0, 0.625, 0.25, 0.625, 0.25, 0.625, 0.0, 0.625, 0.25, 0.625, 0.0, 0.625, 0.0, 0.625, 0.25, 0.625, 0.25, 0.375, 0.25, 0.375, 0.25, 0.625, 0.25, 0.375, 0.25, 0.625, 0.25, 0.625, 0.25, 0.375, 0.25, 0.375, 0.25, 0.375, 0.0, 0.375, 0.0, 0.375, 0.25, 0.375, 0.0, 0.375, 0.25, 0.375, 0.25, 0.375, 0.0, 0.125, 0.5, 0.375, 0.5, 0.375, 0.5, 0.125, 0.5, 0.375, 0.5, 0.125, 0.5, 0.125, 0.5, 0.375, 0.5, 0.375, 0.5, 0.375, 0.75, 0.375, 0.75, 0.375, 0.5, 0.375, 0.75, 0.375, 0.5, 0.375, 0.5, 0.375, 0.75, 0.375, 0.75, 0.125, 0.75, 0.125, 0.75, 0.375, 0.75, 0.125, 0.75, 0.375, 0.75, 0.375, 0.75, 0.125, 0.75, 0.125, 0.75, 0.125, 0.5, 0.125, 0.5, 0.125, 0.75, 0.125, 0.5, 0.125, 0.75, 0.125, 0.75, 0.125, 0.5, 0.375, 0.5, 0.625, 0.5, 0.625, 0.5, 0.375, 0.5, 0.625, 0.5, 0.375, 0.5, 0.375, 0.5, 0.625, 0.5, 0.625, 0.5, 0.625, 0.75, 0.625, 0.75, 0.625, 0.5, 0.625, 0.75, 0.625, 0.5, 0.625, 0.5, 0.625, 0.75, 0.625, 0.75, 0.375, 0.75, 0.375, 0.75, 0.625, 0.75, 0.375, 0.75, 0.625, 0.75, 0.625, 0.75, 0.375, 0.75, 0.375, 0.75, 0.375, 0.5, 0.375, 0.5, 0.375, 0.75, 0.375, 0.5, 0.375, 0.75, 0.375, 0.75, 0.375, 0.5, 0.375, 0.25, 0.625, 0.25, 0.625, 0.25, 0.375, 0.25, 0.625, 0.25, 0.375, 0.25, 0.375, 0.25, 0.625, 0.25, 0.625, 0.25, 0.625, 0.5, 0.625, 0.5, 0.625, 0.25, 0.625, 0.5, 0.625, 0.25, 0.625, 0.25, 0.625, 0.5, 0.625, 0.5, 0.375, 0.5, 0.375, 0.5, 0.625, 0.5, 0.375, 0.5, 0.625, 0.5, 0.625, 0.5, 0.375, 0.5, 0.375, 0.5, 0.375, 0.25, 0.375, 0.25, 0.375, 0.5, 0.375, 0.25, 0.375, 0.5, 0.375, 0.5, 0.375, 0.25])
me_cube_011.materials.append(mat_material)
me_cube_011.use_remesh_fix_poles = True
me_cube_011.use_remesh_preserve_attributes = False
me_cube_011.use_mirror_vertex_groups = False
me_cube_011.update()
me_cube_012 = bpy.data.meshes.new('Cube.012')
me_cube_012.from_pydata([(-0.9934, -0.9934, -0.9934), (-1.064, -1.064, -1.064), (-0.9934, -0.9934, 0.9934), (-1.064, -1.064, 1.064), (-0.9934, 0.9934, -0.9934), (-1.064, 1.064, -1.064), (-0.9934, 0.9934, 0.9934), (-1.064, 1.064, 1.064), (0.9934, -0.9934, -0.9934), (1.064, -1.064, -1.064), (0.9934, -0.9934, 0.9934), (1.064, -1.064, 1.064), (0.9934, 0.9934, -0.9934), (1.064, 1.064, -1.064), (0.9934, 0.9934, 0.9934), (1.064, 1.064, 1.064), (0.9934, 0.1613, 4.436), (1.064, 0.2323, 4.507), (0.9934, 0.1613, -4.436), (1.064, 0.2323, -4.507), (0.9934, -0.1613, 4.436), (1.064, -0.2323, 4.507), (0.9934, -0.1613, -4.436), (1.064, -0.2323, -4.507), (-0.9934, 0.1613, 4.436), (-1.064, 0.2323, 4.507), (-0.9934, 0.1613, -4.436), (-1.064, 0.2323, -4.507), (-0.9934, -0.1613, 4.436), (-1.064, -0.2323, 4.507), (-0.9934, -0.1613, -4.436), (-1.064, -0.2323, -4.507), (-1.029, -0.9854, -0.9854), (-1.029, -0.9854, 0.9854), (-1.029, 0.9854, 0.9854), (-1.029, 0.9854, -0.9854), (-0.9854, 1.029, -0.9854), (-0.9854, 1.029, 0.9854), (0.9854, 1.029, 0.9854), (0.9854, 1.029, -0.9854), (1.029, 0.9854, -0.9854), (1.029, 0.9854, 0.9854), (1.029, -0.9854, 0.9854), (1.029, -0.9854, -0.9854), (0.9854, -1.029, -0.9854), (0.9854, -1.029, 0.9854), (-0.9854, -1.029, 0.9854), (-0.9854, -1.029, -0.9854), (-0.9854, 0.9854, -1.029), (0.9854, 0.9854, -1.029), (0.9854, -0.9854, -1.029), (-0.9854, -0.9854, -1.029), (0.9854, 0.9854, 1.029), (-0.9854, 0.9854, 1.029), (-0.9854, -0.9854, 1.029), (0.9854, -0.9854, 1.029), (0.9854, 0.1533, 4.472), (-0.9854, 0.1533, 4.472), (-0.9854, -0.1533, 4.472), (0.9854, -0.1533, 4.472), (0.9854, -0.1968, -4.428), (0.9854, -0.1968, 4.428), (-0.9854, -0.1968, 4.428), (-0.9854, -0.1968, -4.428), (-1.029, -0.1533, -4.428), (-1.029, -0.1533, 4.428), (-1.029, 0.1533, 4.428), (-1.029, 0.1533, -4.428), (-0.9854, 0.1533, -4.472), (0.9854, 0.1533, -4.472), (0.9854, -0.1533, -4.472), (-0.9854, -0.1533, -4.472), (1.029, 0.1533, -4.428), (1.029, 0.1533, 4.428), (1.029, -0.1533, 4.428), (1.029, -0.1533, -4.428), (-0.9854, 0.1968, -4.428), (-0.9854, 0.1968, 4.428), (0.9854, 0.1968, 4.428), (0.9854, 0.1968, -4.428)], [], [(32, 33, 2, 0), (33, 32, 1, 3), (33, 34, 6, 2), (34, 33, 3, 7), (34, 35, 4, 6), (35, 34, 7, 5), (35, 32, 0, 4), (32, 35, 5, 1), (36, 37, 6, 4), (37, 36, 5, 7), (37, 38, 14, 6), (38, 37, 7, 15), (38, 39, 12, 14), (39, 38, 15, 13), (39, 36, 4, 12), (36, 39, 13, 5), (40, 41, 14, 12), (41, 40, 13, 15), (41, 42, 10, 14), (42, 41, 15, 11), (42, 43, 8, 10), (43, 42, 11, 9), (43, 40, 12, 8), (40, 43, 9, 13), (44, 45, 10, 8), (45, 44, 9, 11), (45, 46, 2, 10), (46, 45, 11, 3), (46, 47, 0, 2), (47, 46, 3, 1), (47, 44, 8, 0), (44, 47, 1, 9), (48, 49, 12, 4), (49, 48, 5, 13), (49, 50, 8, 12), (50, 49, 13, 9), (50, 51, 0, 8), (51, 50, 9, 1), (51, 48, 4, 0), (48, 51, 1, 5), (52, 53, 6, 14), (53, 52, 15, 7), (53, 54, 2, 6), (54, 53, 7, 3), (54, 55, 10, 2), (55, 54, 3, 11), (55, 52, 14, 10), (52, 55, 11, 15), (56, 57, 24, 16), (57, 56, 17, 25), (57, 58, 28, 24), (58, 57, 25, 29), (58, 59, 20, 28), (59, 58, 29, 21), (59, 56, 16, 20), (56, 59, 21, 17), (60, 61, 20, 22), (61, 60, 23, 21), (61, 62, 28, 20), (62, 61, 21, 29), (62, 63, 30, 28), (63, 62, 29, 31), (63, 60, 22, 30), (60, 63, 31, 23), (64, 65, 28, 30), (65, 64, 31, 29), (65, 66, 24, 28), (66, 65, 29, 25), (66, 67, 26, 24), (67, 66, 25, 27), (67, 64, 30, 26), (64, 67, 27, 31), (68, 69, 18, 26), (69, 68, 27, 19), (69, 70, 22, 18), (70, 69, 19, 23), (70, 71, 30, 22), (71, 70, 23, 31), (71, 68, 26, 30), (68, 71, 31, 27), (72, 73, 16, 18), (73, 72, 19, 17), (73, 74, 20, 16), (74, 73, 17, 21), (74, 75, 22, 20), (75, 74, 21, 23), (75, 72, 18, 22), (72, 75, 23, 19), (76, 77, 24, 26), (77, 76, 27, 25), (77, 78, 16, 24), (78, 77, 25, 17), (78, 79, 18, 16), (79, 78, 17, 19), (79, 76, 26, 18), (76, 79, 19, 27)])
_uv = me_cube_012.uv_layers.new(name='UVMap')
_uv.uv.foreach_set('vector', [0.375, 0.0, 0.625, 0.0, 0.625, 0.0, 0.375, 0.0, 0.625, 0.0, 0.375, 0.0, 0.375, 0.0, 0.625, 0.0, 0.625, 0.0, 0.625, 0.25, 0.625, 0.25, 0.625, 0.0, 0.625, 0.25, 0.625, 0.0, 0.625, 0.0, 0.625, 0.25, 0.625, 0.25, 0.375, 0.25, 0.375, 0.25, 0.625, 0.25, 0.375, 0.25, 0.625, 0.25, 0.625, 0.25, 0.375, 0.25, 0.375, 0.25, 0.375, 0.0, 0.375, 0.0, 0.375, 0.25, 0.375, 0.0, 0.375, 0.25, 0.375, 0.25, 0.375, 0.0, 0.375, 0.25, 0.625, 0.25, 0.625, 0.25, 0.375, 0.25, 0.625, 0.25, 0.375, 0.25, 0.375, 0.25, 0.625, 0.25, 0.625, 0.25, 0.625, 0.5, 0.625, 0.5, 0.625, 0.25, 0.625, 0.5, 0.625, 0.25, 0.625, 0.25, 0.625, 0.5, 0.625, 0.5, 0.375, 0.5, 0.375, 0.5, 0.625, 0.5, 0.375, 0.5, 0.625, 0.5, 0.625, 0.5, 0.375, 0.5, 0.375, 0.5, 0.375, 0.25, 0.375, 0.25, 0.375, 0.5, 0.375, 0.25, 0.375, 0.5, 0.375, 0.5, 0.375, 0.25, 0.375, 0.5, 0.625, 0.5, 0.625, 0.5, 0.375, 0.5, 0.625, 0.5, 0.375, 0.5, 0.375, 0.5, 0.625, 0.5, 0.625, 0.5, 0.625, 0.75, 0.625, 0.75, 0.625, 0.5, 0.625, 0.75, 0.625, 0.5, 0.625, 0.5, 0.625, 0.75, 0.625, 0.75, 0.375, 0.75, 0.375, 0.75, 0.625, 0.75, 0.375, 0.75, 0.625, 0.75, 0.625, 0.75, 0.375, 0.75, 0.375, 0.75, 0.375, 0.5, 0.375, 0.5, 0.375, 0.75, 0.375, 0.5, 0.375, 0.75, 0.375, 0.75, 0.375, 0.5, 0.375, 0.75, 0.625, 0.75, 0.625, 0.75, 0.375, 0.75, 0.625, 0.75, 0.375, 0.75, 0.375, 0.75, 0.625, 0.75, 0.625, 0.75, 0.625, 1.0, 0.625, 1.0, 0.625, 0.75, 0.625, 1.0, 0.625, 0.75, 0.625, 0.75, 0.625, 1.0, 0.625, 1.0, 0.375, 1.0, 0.375, 1.0, 0.625, 1.0, 0.375, 1.0, 0.625, 1.0, 0.625, 1.0, 0.375, 1.0, 0.375, 1.0, 0.375, 0.75, 0.375, 0.75, 0.375, 1.0, 0.375, 0.75, 0.375, 1.0, 0.375, 1.0, 0.375, 0.75, 0.125, 0.5, 0.375, 0.5, 0.375, 0.5, 0.125, 0.5, 0.375, 0.5, 0.125, 0.5, 0.125, 0.5, 0.375, 0.5, 0.375, 0.5, 0.375, 0.75, 0.375, 0.75, 0.375, 0.5, 0.375, 0.75, 0.375, 0.5, 0.375, 0.5, 0.375, 0.75, 0.375, 0.75, 0.125, 0.75, 0.125, 0.75, 0.375, 0.75, 0.125, 0.75, 0.375, 0.75, 0.375, 0.75, 0.125, 0.75, 0.125, 0.75, 0.125, 0.5, 0.125, 0.5, 0.125, 0.75, 0.125, 0.5, 0.125, 0.75, 0.125, 0.75, 0.125, 0.5, 0.625, 0.5, 0.875, 0.5, 0.875, 0.5, 0.625, 0.5, 0.875, 0.5, 0.625, 0.5, 0.625, 0.5, 0.875, 0.5, 0.875, 0.5, 0.875, 0.75, 0.875, 0.75, 0.875, 0.5, 0.875, 0.75, 0.875, 0.5, 0.875, 0.5, 0.875, 0.75, 0.875, 0.75, 0.625, 0.75, 0.625, 0.75, 0.875, 0.75, 0.625, 0.75, 0.875, 0.75, 0.875, 0.75, 0.625, 0.75, 0.625, 0.75, 0.625, 0.5, 0.625, 0.5, 0.625, 0.75, 0.625, 0.5, 0.625, 0.75, 0.625, 0.75, 0.625, 0.5, 0.625, 0.5, 0.875, 0.5, 0.875, 0.5, 0.625, 0.5, 0.875, 0.5, 0.625, 0.5, 0.625, 0.5, 0.875, 0.5, 0.875, 0.5, 0.875, 0.75, 0.875, 0.75, 0.875, 0.5, 0.875, 0.75, 0.875, 0.5, 0.875, 0.5, 0.875, 0.75, 0.875, 0.75, 0.625, 0.75, 0.625, 0.75, 0.875, 0.75, 0.625, 0.75, 0.875, 0.75, 0.875, 0.75, 0.625, 0.75, 0.625, 0.75, 0.625, 0.5, 0.625, 0.5, 0.625, 0.75, 0.625, 0.5, 0.625, 0.75, 0.625, 0.75, 0.625, 0.5, 0.375, 0.75, 0.625, 0.75, 0.625, 0.75, 0.375, 0.75, 0.625, 0.75, 0.375, 0.75, 0.375, 0.75, 0.625, 0.75, 0.625, 0.75, 0.625, 1.0, 0.625, 1.0, 0.625, 0.75, 0.625, 1.0, 0.625, 0.75, 0.625, 0.75, 0.625, 1.0, 0.625, 1.0, 0.375, 1.0, 0.375, 1.0, 0.625, 1.0, 0.375, 1.0, 0.625, 1.0, 0.625, 1.0, 0.375, 1.0, 0.375, 1.0, 0.375, 0.75, 0.375, 0.75, 0.375, 1.0, 0.375, 0.75, 0.375, 1.0, 0.375, 1.0, 0.375, 0.75, 0.375, 0.0, 0.625, 0.0, 0.625, 0.0, 0.375, 0.0, 0.625, 0.0, 0.375, 0.0, 0.375, 0.0, 0.625, 0.0, 0.625, 0.0, 0.625, 0.25, 0.625, 0.25, 0.625, 0.0, 0.625, 0.25, 0.625, 0.0, 0.625, 0.0, 0.625, 0.25, 0.625, 0.25, 0.375, 0.25, 0.375, 0.25, 0.625, 0.25, 0.375, 0.25, 0.625, 0.25, 0.625, 0.25, 0.375, 0.25, 0.375, 0.25, 0.375, 0.0, 0.375, 0.0, 0.375, 0.25, 0.375, 0.0, 0.375, 0.25, 0.375, 0.25, 0.375, 0.0, 0.125, 0.5, 0.375, 0.5, 0.375, 0.5, 0.125, 0.5, 0.375, 0.5, 0.125, 0.5, 0.125, 0.5, 0.375, 0.5, 0.375, 0.5, 0.375, 0.75, 0.375, 0.75, 0.375, 0.5, 0.375, 0.75, 0.375, 0.5, 0.375, 0.5, 0.375, 0.75, 0.375, 0.75, 0.125, 0.75, 0.125, 0.75, 0.375, 0.75, 0.125, 0.75, 0.375, 0.75, 0.375, 0.75, 0.125, 0.75, 0.125, 0.75, 0.125, 0.5, 0.125, 0.5, 0.125, 0.75, 0.125, 0.5, 0.125, 0.75, 0.125, 0.75, 0.125, 0.5, 0.375, 0.5, 0.625, 0.5, 0.625, 0.5, 0.375, 0.5, 0.625, 0.5, 0.375, 0.5, 0.375, 0.5, 0.625, 0.5, 0.625, 0.5, 0.625, 0.75, 0.625, 0.75, 0.625, 0.5, 0.625, 0.75, 0.625, 0.5, 0.625, 0.5, 0.625, 0.75, 0.625, 0.75, 0.375, 0.75, 0.375, 0.75, 0.625, 0.75, 0.375, 0.75, 0.625, 0.75, 0.625, 0.75, 0.375, 0.75, 0.375, 0.75, 0.375, 0.5, 0.375, 0.5, 0.375, 0.75, 0.375, 0.5, 0.375, 0.75, 0.375, 0.75, 0.375, 0.5, 0.375, 0.25, 0.625, 0.25, 0.625, 0.25, 0.375, 0.25, 0.625, 0.25, 0.375, 0.25, 0.375, 0.25, 0.625, 0.25, 0.625, 0.25, 0.625, 0.5, 0.625, 0.5, 0.625, 0.25, 0.625, 0.5, 0.625, 0.25, 0.625, 0.25, 0.625, 0.5, 0.625, 0.5, 0.375, 0.5, 0.375, 0.5, 0.625, 0.5, 0.375, 0.5, 0.625, 0.5, 0.625, 0.5, 0.375, 0.5, 0.375, 0.5, 0.375, 0.25, 0.375, 0.25, 0.375, 0.5, 0.375, 0.25, 0.375, 0.5, 0.375, 0.5, 0.375, 0.25])
me_cube_012.materials.append(mat_material)
me_cube_012.use_remesh_fix_poles = True
me_cube_012.use_remesh_preserve_attributes = False
me_cube_012.use_mirror_vertex_groups = False
me_cube_012.update()
me_cube_013 = bpy.data.meshes.new('Cube.013')
me_cube_013.from_pydata([(-1.0, -1.0, -1.0), (-1.0, -1.0, 1.0), (-1.0, 1.0, -1.0), (-1.0, 1.0, 1.0), (1.0, -0.9041, -0.9041), (1.0, -0.9041, 0.9041), (1.0, 0.9041, -0.9041), (1.0, 0.9041, 0.9041), (1.0, 1.0, 1.0), (1.0, 1.0, -1.0), (1.0, -1.0, -1.0), (1.0, -1.0, 1.0), (-2.703, 0.9041, 0.9041), (-2.703, 0.9041, -0.9041), (-2.703, -0.9041, -0.9041), (-2.703, -0.9041, 0.9041)], [], [(2, 3, 8, 9), (5, 4, 14, 15), (10, 11, 1, 0), (2, 9, 10, 0), (8, 3, 1, 11), (7, 6, 9, 8), (6, 4, 10, 9), (5, 7, 8, 11), (4, 5, 11, 10), (4, 6, 13, 14), (7, 5, 15, 12), (6, 7, 12, 13)])
_uv = me_cube_013.uv_layers.new(name='UVMap')
_uv.uv.foreach_set('vector', [0.375, 0.25, 0.625, 0.25, 0.625, 0.5, 0.375, 0.5, 0.613, 0.738, 0.387, 0.738, 0.387, 0.738, 0.613, 0.738, 0.375, 0.75, 0.625, 0.75, 0.625, 1.0, 0.375, 1.0, 0.125, 0.5, 0.375, 0.5, 0.375, 0.75, 0.125, 0.75, 0.625, 0.5, 0.875, 0.5, 0.875, 0.75, 0.625, 0.75, 0.613, 0.512, 0.387, 0.512, 0.375, 0.5, 0.625, 0.5, 0.387, 0.512, 0.387, 0.738, 0.375, 0.75, 0.375, 0.5, 0.613, 0.738, 0.613, 0.512, 0.625, 0.5, 0.625, 0.75, 0.387, 0.738, 0.613, 0.738, 0.625, 0.75, 0.375, 0.75, 0.387, 0.738, 0.387, 0.512, 0.387, 0.512, 0.387, 0.738, 0.613, 0.512, 0.613, 0.738, 0.613, 0.738, 0.613, 0.512, 0.387, 0.512, 0.613, 0.512, 0.613, 0.512, 0.387, 0.512])
me_cube_013.use_remesh_fix_poles = True
me_cube_013.use_remesh_preserve_attributes = False
me_cube_013.use_mirror_vertex_groups = False
me_cube_013.update()
me_cube_014 = bpy.data.meshes.new('Cube.014')
me_cube_014.from_pydata([(-1.0, -1.0, -1.0), (-1.0, -1.0, 1.0), (-1.0, 1.0, -1.0), (-1.0, 1.0, 1.0), (1.069, -0.9376, -0.9376), (1.069, -0.9376, 0.9376), (1.069, 0.9376, -0.9376), (1.069, 0.9376, 0.9376), (1.0, 1.0, 1.0), (1.0, 1.0, -1.0), (1.0, -1.0, -1.0), (1.0, -1.0, 1.0), (-2.772, 0.9376, 0.9376), (-2.772, 0.9376, -0.9376), (-2.772, -0.9376, -0.9376), (-2.772, -0.9376, 0.9376)], [], [(2, 3, 8, 9), (5, 4, 14, 15), (10, 11, 1, 0), (2, 9, 10, 0), (8, 3, 1, 11), (7, 6, 9, 8), (6, 4, 10, 9), (5, 7, 8, 11), (4, 5, 11, 10), (4, 6, 13, 14), (7, 5, 15, 12), (6, 7, 12, 13)])
_uv = me_cube_014.uv_layers.new(name='UVMap')
_uv.uv.foreach_set('vector', [0.375, 0.25, 0.625, 0.25, 0.625, 0.5, 0.375, 0.5, 0.613, 0.738, 0.387, 0.738, 0.387, 0.738, 0.613, 0.738, 0.375, 0.75, 0.625, 0.75, 0.625, 1.0, 0.375, 1.0, 0.125, 0.5, 0.375, 0.5, 0.375, 0.75, 0.125, 0.75, 0.625, 0.5, 0.875, 0.5, 0.875, 0.75, 0.625, 0.75, 0.613, 0.512, 0.387, 0.512, 0.375, 0.5, 0.625, 0.5, 0.387, 0.512, 0.387, 0.738, 0.375, 0.75, 0.375, 0.5, 0.613, 0.738, 0.613, 0.512, 0.625, 0.5, 0.625, 0.75, 0.387, 0.738, 0.613, 0.738, 0.625, 0.75, 0.375, 0.75, 0.387, 0.738, 0.387, 0.512, 0.387, 0.512, 0.387, 0.738, 0.613, 0.512, 0.613, 0.738, 0.613, 0.738, 0.613, 0.512, 0.387, 0.512, 0.613, 0.512, 0.613, 0.512, 0.387, 0.512])
me_cube_014.materials.append(mat_material_001)
me_cube_014.use_remesh_fix_poles = True
me_cube_014.use_remesh_preserve_attributes = False
me_cube_014.use_mirror_vertex_groups = False
me_cube_014.update()
me_sphere = bpy.data.meshes.new('Sphere')
me_sphere.from_pydata([(0.0, 1.0, -4.371e-08), (-1.068e-07, 4.423e-08, 1.0), (0.2706, 0.2706, 0.9239), (0.5, 0.5, 0.7071), (0.6533, 0.6533, 0.3827), (0.7071, 0.7071, -4.371e-08), (0.6533, 0.6533, -0.3827), (0.5, 0.5, -0.7071), (0.2706, 0.2706, -0.9239), (0.3827, 1.485e-07, 0.9239), (0.7071, 1.634e-07, 0.7071), (0.9239, 1.634e-07, 0.3827), (1.0, 1.336e-07, -4.371e-08), (0.9239, 1.634e-07, -0.3827), (0.7071, 1.634e-07, -0.7071), (0.3827, 1.485e-07, -0.9239), (0.0, 1.51e-07, -1.0), (0.2706, -0.2706, 0.9239), (0.5, -0.5, 0.7071), (0.6533, -0.6533, 0.3827), (0.7071, -0.7071, -4.371e-08), (0.6533, -0.6533, -0.3827), (0.5, -0.5, -0.7071), (0.2706, -0.2706, -0.9239), (1.244e-08, -0.3827, 0.9239), (1.244e-08, -0.7071, 0.7071), (4.224e-08, -0.9239, 0.3827), (1.244e-08, -1.0, -4.371e-08), (4.224e-08, -0.9239, -0.3827), (1.244e-08, -0.7071, -0.7071), (1.244e-08, -0.3827, -0.9239), (-0.2706, -0.2706, 0.9239), (-0.5, -0.5, 0.7071), (-0.6533, -0.6533, 0.3827), (-0.7071, -0.7071, -4.371e-08), (-0.6533, -0.6533, -0.3827), (-0.5, -0.5, -0.7071), (-0.2706, -0.2706, -0.9239), (-0.3827, 1.634e-07, 0.9239), (-0.7071, 1.634e-07, 0.7071), (-0.9239, 1.038e-07, 0.3827), (-1.0, 1.634e-07, -4.371e-08), (-0.9239, 1.038e-07, -0.3827), (-0.7071, 1.634e-07, -0.7071), (-0.3827, 1.634e-07, -0.9239), (-0.2706, 0.2706, 0.9239), (-0.5, 0.5, 0.7071), (-0.6533, 0.6533, 0.3827), (-0.7071, 0.7071, -4.371e-08), (-0.6533, 0.6533, -0.3827), (-0.5, 0.5, -0.7071), (-0.2706, 0.2706, -0.9239), (-2.462e-09, 0.3827, 0.9239), (-1.736e-08, 0.7071, 0.7071), (-4.717e-08, 0.9239, 0.3827), (-4.717e-08, 0.9239, -0.3827), (-1.736e-08, 0.7071, -0.7071), (-2.462e-09, 0.3827, -0.9239), (-0.002215, 0.2627, 0.6957), (-0.03436, -0.695, 0.2623), (0.1687, -0.5795, 0.4344), (0.346, -0.3758, 0.5404), (0.4707, -0.1149, 0.5642), (0.5237, 0.1636, 0.502), (0.497, 0.4171, 0.3634), (0.3946, 0.6071, 0.1695), (0.2322, 0.7047, -0.05022), (0.2525, -0.6541, 0.2478), (0.501, -0.5136, 0.1955), (0.6732, -0.295, 0.1135), (0.7429, -0.03137, 0.01421), (0.6995, 0.237, -0.08725), (0.5496, 0.4693, -0.1754), (0.316, 0.6301, -0.2369), (0.03436, 0.695, -0.2623), (0.1699, -0.7217, 0.05791), (0.3483, -0.6385, -0.1553), (0.4736, -0.4581, -0.3449), (0.5269, -0.2079, -0.4819), (0.4999, 0.07389, -0.5456), (0.3968, 0.3444, -0.5262), (0.2334, 0.5626, -0.4268), (-0.0309, -0.7427, -0.02392), (-0.02273, -0.6772, -0.3065), (-0.0111, -0.5087, -0.5424), (0.002215, -0.2627, -0.6957), (0.0152, 0.0233, -0.7432), (0.02586, 0.3057, -0.6774), (0.03259, 0.5416, -0.5086), (-0.2322, -0.7047, 0.05022), (-0.3946, -0.6071, -0.1695), (-0.497, -0.4171, -0.3634), (-0.5237, -0.1636, -0.502), (-0.4707, 0.1149, -0.5642), (-0.346, 0.3758, -0.5404), (-0.1687, 0.5795, -0.4344), (-0.316, -0.6301, 0.2369), (-0.5496, -0.4693, 0.1754), (-0.6995, -0.237, 0.08725), (-0.7429, 0.03137, -0.01421), (-0.6732, 0.295, -0.1135), (-0.501, 0.5136, -0.1955), (-0.2525, 0.6541, -0.2478), (-0.2334, -0.5626, 0.4268), (-0.3968, -0.3444, 0.5262), (-0.4999, -0.07389, 0.5456), (-0.5269, 0.2079, 0.4819), (-0.4736, 0.4581, 0.3449), (-0.3483, 0.6385, 0.1553), (-0.1699, 0.7217, -0.05791), (-0.03259, -0.5416, 0.5086), (-0.02586, -0.3057, 0.6774), (-0.0152, -0.0233, 0.7432), (0.0111, 0.5087, 0.5424), (0.02273, 0.6772, 0.3065), (0.0309, 0.7427, 0.02392)], [], [(52, 1, 2), (16, 57, 8), (56, 55, 6, 7), (0, 54, 4, 5), (53, 52, 2, 3), (57, 56, 7, 8), (55, 0, 5, 6), (54, 53, 3, 4), (5, 4, 11, 12), (3, 2, 9, 10), (8, 7, 14, 15), (6, 5, 12, 13), (4, 3, 10, 11), (2, 1, 9), (16, 8, 15), (7, 6, 13, 14), (15, 14, 22, 23), (13, 12, 20, 21), (11, 10, 18, 19), (9, 1, 17), (16, 15, 23), (14, 13, 21, 22), (12, 11, 19, 20), (10, 9, 17, 18), (19, 18, 25, 26), (17, 1, 24), (16, 23, 30), (22, 21, 28, 29), (20, 19, 26, 27), (18, 17, 24, 25), (23, 22, 29, 30), (21, 20, 27, 28), (16, 30, 37), (29, 28, 35, 36), (27, 26, 33, 34), (25, 24, 31, 32), (30, 29, 36, 37), (28, 27, 34, 35), (26, 25, 32, 33), (24, 1, 31), (32, 31, 38, 39), (37, 36, 43, 44), (35, 34, 41, 42), (33, 32, 39, 40), (31, 1, 38), (16, 37, 44), (36, 35, 42, 43), (34, 33, 40, 41), (44, 43, 50, 51), (42, 41, 48, 49), (40, 39, 46, 47), (38, 1, 45), (16, 44, 51), (43, 42, 49, 50), (41, 40, 47, 48), (39, 38, 45, 46), (45, 1, 52), (16, 51, 57), (50, 49, 55, 56), (48, 47, 54, 0), (46, 45, 52, 53), (51, 50, 56, 57), (49, 48, 0, 55), (47, 46, 53, 54), (110, 59, 60), (74, 115, 66), (114, 113, 64, 65), (58, 112, 62, 63), (111, 110, 60, 61), (115, 114, 65, 66), (113, 58, 63, 64), (112, 111, 61, 62), (63, 62, 69, 70), (61, 60, 67, 68), (66, 65, 72, 73), (64, 63, 70, 71), (62, 61, 68, 69), (60, 59, 67), (74, 66, 73), (65, 64, 71, 72), (73, 72, 80, 81), (71, 70, 78, 79), (69, 68, 76, 77), (67, 59, 75), (74, 73, 81), (72, 71, 79, 80), (70, 69, 77, 78), (68, 67, 75, 76), (77, 76, 83, 84), (75, 59, 82), (74, 81, 88), (80, 79, 86, 87), (78, 77, 84, 85), (76, 75, 82, 83), (81, 80, 87, 88), (79, 78, 85, 86), (74, 88, 95), (87, 86, 93, 94), (85, 84, 91, 92), (83, 82, 89, 90), (88, 87, 94, 95), (86, 85, 92, 93), (84, 83, 90, 91), (82, 59, 89), (90, 89, 96, 97), (95, 94, 101, 102), (93, 92, 99, 100), (91, 90, 97, 98), (89, 59, 96), (74, 95, 102), (94, 93, 100, 101), (92, 91, 98, 99), (102, 101, 108, 109), (100, 99, 106, 107), (98, 97, 104, 105), (96, 59, 103), (74, 102, 109), (101, 100, 107, 108), (99, 98, 105, 106), (97, 96, 103, 104), (103, 59, 110), (74, 109, 115), (108, 107, 113, 114), (106, 105, 112, 58), (104, 103, 110, 111), (109, 108, 114, 115), (107, 106, 58, 113), (105, 104, 111, 112)])
me_sphere.polygons.foreach_set('material_index', [0, 0, 0, 0, 0, 0, 0, 0, 0, 0, 0, 0, 0, 0, 0, 0, 0, 0, 0, 0, 0, 0, 0, 0, 0, 0, 0, 0, 0, 0, 0, 0, 0, 0, 0, 0, 0, 0, 0, 0, 0, 0, 0, 0, 0, 0, 0, 0, 0, 0, 0, 0, 0, 0, 0, 0, 0, 0, 0, 0, 0, 0, 0, 0, 1, 1, 1, 1, 1, 1, 1, 1, 1, 1, 1, 1, 1, 1, 1, 1, 1, 1, 1, 1, 1, 1, 1, 1, 1, 1, 1, 1, 1, 1, 1, 1, 1, 1, 1, 1, 1, 1, 1, 1, 1, 1, 1, 1, 1, 1, 1, 1, 1, 1, 1, 1, 1, 1, 1, 1, 1, 1, 1, 1, 1, 1, 1, 1])
_uv = me_sphere.uv_layers.new(name='UVMap')
_uv.uv.foreach_set('vector', [0.75, 0.875, 0.6875, 1.0, 0.625, 0.875, 0.6875, 0.0, 0.75, 0.125, 0.625, 0.125, 0.75, 0.25, 0.75, 0.375, 0.625, 0.375, 0.625, 0.25, 0.75, 0.5, 0.75, 0.625, 0.625, 0.625, 0.625, 0.5, 0.75, 0.75, 0.75, 0.875, 0.625, 0.875, 0.625, 0.75, 0.75, 0.125, 0.75, 0.25, 0.625, 0.25, 0.625, 0.125, 0.75, 0.375, 0.75, 0.5, 0.625, 0.5, 0.625, 0.375, 0.75, 0.625, 0.75, 0.75, 0.625, 0.75, 0.625, 0.625, 0.625, 0.5, 0.625, 0.625, 0.5, 0.625, 0.5, 0.5, 0.625, 0.75, 0.625, 0.875, 0.5, 0.875, 0.5, 0.75, 0.625, 0.125, 0.625, 0.25, 0.5, 0.25, 0.5, 0.125, 0.625, 0.375, 0.625, 0.5, 0.5, 0.5, 0.5, 0.375, 0.625, 0.625, 0.625, 0.75, 0.5, 0.75, 0.5, 0.625, 0.625, 0.875, 0.5625, 1.0, 0.5, 0.875, 0.5625, 0.0, 0.625, 0.125, 0.5, 0.125, 0.625, 0.25, 0.625, 0.375, 0.5, 0.375, 0.5, 0.25, 0.5, 0.125, 0.5, 0.25, 0.375, 0.25, 0.375, 0.125, 0.5, 0.375, 0.5, 0.5, 0.375, 0.5, 0.375, 0.375, 0.5, 0.625, 0.5, 0.75, 0.375, 0.75, 0.375, 0.625, 0.5, 0.875, 0.4375, 1.0, 0.375, 0.875, 0.4375, 0.0, 0.5, 0.125, 0.375, 0.125, 0.5, 0.25, 0.5, 0.375, 0.375, 0.375, 0.375, 0.25, 0.5, 0.5, 0.5, 0.625, 0.375, 0.625, 0.375, 0.5, 0.5, 0.75, 0.5, 0.875, 0.375, 0.875, 0.375, 0.75, 0.375, 0.625, 0.375, 0.75, 0.25, 0.75, 0.25, 0.625, 0.375, 0.875, 0.3125, 1.0, 0.25, 0.875, 0.3125, 0.0, 0.375, 0.125, 0.25, 0.125, 0.375, 0.25, 0.375, 0.375, 0.25, 0.375, 0.25, 0.25, 0.375, 0.5, 0.375, 0.625, 0.25, 0.625, 0.25, 0.5, 0.375, 0.75, 0.375, 0.875, 0.25, 0.875, 0.25, 0.75, 0.375, 0.125, 0.375, 0.25, 0.25, 0.25, 0.25, 0.125, 0.375, 0.375, 0.375, 0.5, 0.25, 0.5, 0.25, 0.375, 0.1875, 0.0, 0.25, 0.125, 0.125, 0.125, 0.25, 0.25, 0.25, 0.375, 0.125, 0.375, 0.125, 0.25, 0.25, 0.5, 0.25, 0.625, 0.125, 0.625, 0.125, 0.5, 0.25, 0.75, 0.25, 0.875, 0.125, 0.875, 0.125, 0.75, 0.25, 0.125, 0.25, 0.25, 0.125, 0.25, 0.125, 0.125, 0.25, 0.375, 0.25, 0.5, 0.125, 0.5, 0.125, 0.375, 0.25, 0.625, 0.25, 0.75, 0.125, 0.75, 0.125, 0.625, 0.25, 0.875, 0.1875, 1.0, 0.125, 0.875, 0.125, 0.75, 0.125, 0.875, 0.0, 0.875, 0.0, 0.75, 0.125, 0.125, 0.125, 0.25, 0.0, 0.25, 0.0, 0.125, 0.125, 0.375, 0.125, 0.5, 0.0, 0.5, 0.0, 0.375, 0.125, 0.625, 0.125, 0.75, 0.0, 0.75, 0.0, 0.625, 0.125, 0.875, 0.0625, 1.0, 0.0, 0.875, 0.0625, 0.0, 0.125, 0.125, 0.0, 0.125, 0.125, 0.25, 0.125, 0.375, 0.0, 0.375, 0.0, 0.25, 0.125, 0.5, 0.125, 0.625, 0.0, 0.625, 0.0, 0.5, 1.0, 0.125, 1.0, 0.25, 0.875, 0.25, 0.875, 0.125, 1.0, 0.375, 1.0, 0.5, 0.875, 0.5, 0.875, 0.375, 1.0, 0.625, 1.0, 0.75, 0.875, 0.75, 0.875, 0.625, 1.0, 0.875, 0.9375, 1.0, 0.875, 0.875, 0.9375, 0.0, 1.0, 0.125, 0.875, 0.125, 1.0, 0.25, 1.0, 0.375, 0.875, 0.375, 0.875, 0.25, 1.0, 0.5, 1.0, 0.625, 0.875, 0.625, 0.875, 0.5, 1.0, 0.75, 1.0, 0.875, 0.875, 0.875, 0.875, 0.75, 0.875, 0.875, 0.8125, 1.0, 0.75, 0.875, 0.8125, 0.0, 0.875, 0.125, 0.75, 0.125, 0.875, 0.25, 0.875, 0.375, 0.75, 0.375, 0.75, 0.25, 0.875, 0.5, 0.875, 0.625, 0.75, 0.625, 0.75, 0.5, 0.875, 0.75, 0.875, 0.875, 0.75, 0.875, 0.75, 0.75, 0.875, 0.125, 0.875, 0.25, 0.75, 0.25, 0.75, 0.125, 0.875, 0.375, 0.875, 0.5, 0.75, 0.5, 0.75, 0.375, 0.875, 0.625, 0.875, 0.75, 0.75, 0.75, 0.75, 0.625, 0.75, 0.875, 0.6875, 1.0, 0.625, 0.875, 0.6875, 0.0, 0.75, 0.125, 0.625, 0.125, 0.75, 0.25, 0.75, 0.375, 0.625, 0.375, 0.625, 0.25, 0.75, 0.5, 0.75, 0.625, 0.625, 0.625, 0.625, 0.5, 0.75, 0.75, 0.75, 0.875, 0.625, 0.875, 0.625, 0.75, 0.75, 0.125, 0.75, 0.25, 0.625, 0.25, 0.625, 0.125, 0.75, 0.375, 0.75, 0.5, 0.625, 0.5, 0.625, 0.375, 0.75, 0.625, 0.75, 0.75, 0.625, 0.75, 0.625, 0.625, 0.625, 0.5, 0.625, 0.625, 0.5, 0.625, 0.5, 0.5, 0.625, 0.75, 0.625, 0.875, 0.5, 0.875, 0.5, 0.75, 0.625, 0.125, 0.625, 0.25, 0.5, 0.25, 0.5, 0.125, 0.625, 0.375, 0.625, 0.5, 0.5, 0.5, 0.5, 0.375, 0.625, 0.625, 0.625, 0.75, 0.5, 0.75, 0.5, 0.625, 0.625, 0.875, 0.5625, 1.0, 0.5, 0.875, 0.5625, 0.0, 0.625, 0.125, 0.5, 0.125, 0.625, 0.25, 0.625, 0.375, 0.5, 0.375, 0.5, 0.25, 0.5, 0.125, 0.5, 0.25, 0.375, 0.25, 0.375, 0.125, 0.5, 0.375, 0.5, 0.5, 0.375, 0.5, 0.375, 0.375, 0.5, 0.625, 0.5, 0.75, 0.375, 0.75, 0.375, 0.625, 0.5, 0.875, 0.4375, 1.0, 0.375, 0.875, 0.4375, 0.0, 0.5, 0.125, 0.375, 0.125, 0.5, 0.25, 0.5, 0.375, 0.375, 0.375, 0.375, 0.25, 0.5, 0.5, 0.5, 0.625, 0.375, 0.625, 0.375, 0.5, 0.5, 0.75, 0.5, 0.875, 0.375, 0.875, 0.375, 0.75, 0.375, 0.625, 0.375, 0.75, 0.25, 0.75, 0.25, 0.625, 0.375, 0.875, 0.3125, 1.0, 0.25, 0.875, 0.3125, 0.0, 0.375, 0.125, 0.25, 0.125, 0.375, 0.25, 0.375, 0.375, 0.25, 0.375, 0.25, 0.25, 0.375, 0.5, 0.375, 0.625, 0.25, 0.625, 0.25, 0.5, 0.375, 0.75, 0.375, 0.875, 0.25, 0.875, 0.25, 0.75, 0.375, 0.125, 0.375, 0.25, 0.25, 0.25, 0.25, 0.125, 0.375, 0.375, 0.375, 0.5, 0.25, 0.5, 0.25, 0.375, 0.1875, 0.0, 0.25, 0.125, 0.125, 0.125, 0.25, 0.25, 0.25, 0.375, 0.125, 0.375, 0.125, 0.25, 0.25, 0.5, 0.25, 0.625, 0.125, 0.625, 0.125, 0.5, 0.25, 0.75, 0.25, 0.875, 0.125, 0.875, 0.125, 0.75, 0.25, 0.125, 0.25, 0.25, 0.125, 0.25, 0.125, 0.125, 0.25, 0.375, 0.25, 0.5, 0.125, 0.5, 0.125, 0.375, 0.25, 0.625, 0.25, 0.75, 0.125, 0.75, 0.125, 0.625, 0.25, 0.875, 0.1875, 1.0, 0.125, 0.875, 0.125, 0.75, 0.125, 0.875, 0.0, 0.875, 0.0, 0.75, 0.125, 0.125, 0.125, 0.25, 0.0, 0.25, 0.0, 0.125, 0.125, 0.375, 0.125, 0.5, 0.0, 0.5, 0.0, 0.375, 0.125, 0.625, 0.125, 0.75, 0.0, 0.75, 0.0, 0.625, 0.125, 0.875, 0.0625, 1.0, 0.0, 0.875, 0.0625, 0.0, 0.125, 0.125, 0.0, 0.125, 0.125, 0.25, 0.125, 0.375, 0.0, 0.375, 0.0, 0.25, 0.125, 0.5, 0.125, 0.625, 0.0, 0.625, 0.0, 0.5, 1.0, 0.125, 1.0, 0.25, 0.875, 0.25, 0.875, 0.125, 1.0, 0.375, 1.0, 0.5, 0.875, 0.5, 0.875, 0.375, 1.0, 0.625, 1.0, 0.75, 0.875, 0.75, 0.875, 0.625, 1.0, 0.875, 0.9375, 1.0, 0.875, 0.875, 0.9375, 0.0, 1.0, 0.125, 0.875, 0.125, 1.0, 0.25, 1.0, 0.375, 0.875, 0.375, 0.875, 0.25, 1.0, 0.5, 1.0, 0.625, 0.875, 0.625, 0.875, 0.5, 1.0, 0.75, 1.0, 0.875, 0.875, 0.875, 0.875, 0.75, 0.875, 0.875, 0.8125, 1.0, 0.75, 0.875, 0.8125, 0.0, 0.875, 0.125, 0.75, 0.125, 0.875, 0.25, 0.875, 0.375, 0.75, 0.375, 0.75, 0.25, 0.875, 0.5, 0.875, 0.625, 0.75, 0.625, 0.75, 0.5, 0.875, 0.75, 0.875, 0.875, 0.75, 0.875, 0.75, 0.75, 0.875, 0.125, 0.875, 0.25, 0.75, 0.25, 0.75, 0.125, 0.875, 0.375, 0.875, 0.5, 0.75, 0.5, 0.75, 0.375, 0.875, 0.625, 0.875, 0.75, 0.75, 0.75, 0.75, 0.625])
me_sphere.materials.append(mat_material_003)
me_sphere.materials.append(mat_material_004)
me_sphere.use_remesh_fix_poles = True
me_sphere.use_remesh_preserve_attributes = False
me_sphere.use_mirror_vertex_groups = False
me_sphere.update()
me_cube_015 = bpy.data.meshes.new('Cube.015')
me_cube_015.from_pydata([(-1.0, -1.0, -1.0), (-1.0, -1.0, 1.0), (-1.0, 1.0, -1.0), (-1.0, 1.0, 1.0), (1.0, -0.9041, -0.9041), (1.0, -0.9041, 0.9041), (1.0, 0.9041, -0.9041), (1.0, 0.9041, 0.9041), (1.0, 1.0, 1.0), (1.0, 1.0, -1.0), (1.0, -1.0, -1.0), (1.0, -1.0, 1.0), (-2.703, 0.9041, 0.9041), (-2.703, 0.9041, -0.9041), (-2.703, -0.9041, -0.9041), (-2.703, -0.9041, 0.9041)], [], [(2, 3, 8, 9), (5, 4, 14, 15), (10, 11, 1, 0), (2, 9, 10, 0), (8, 3, 1, 11), (7, 6, 9, 8), (6, 4, 10, 9), (5, 7, 8, 11), (4, 5, 11, 10), (4, 6, 13, 14), (7, 5, 15, 12), (6, 7, 12, 13)])
_uv = me_cube_015.uv_layers.new(name='UVMap')
_uv.uv.foreach_set('vector', [0.375, 0.25, 0.625, 0.25, 0.625, 0.5, 0.375, 0.5, 0.613, 0.738, 0.387, 0.738, 0.387, 0.738, 0.613, 0.738, 0.375, 0.75, 0.625, 0.75, 0.625, 1.0, 0.375, 1.0, 0.125, 0.5, 0.375, 0.5, 0.375, 0.75, 0.125, 0.75, 0.625, 0.5, 0.875, 0.5, 0.875, 0.75, 0.625, 0.75, 0.613, 0.512, 0.387, 0.512, 0.375, 0.5, 0.625, 0.5, 0.387, 0.512, 0.387, 0.738, 0.375, 0.75, 0.375, 0.5, 0.613, 0.738, 0.613, 0.512, 0.625, 0.5, 0.625, 0.75, 0.387, 0.738, 0.613, 0.738, 0.625, 0.75, 0.375, 0.75, 0.387, 0.738, 0.387, 0.512, 0.387, 0.512, 0.387, 0.738, 0.613, 0.512, 0.613, 0.738, 0.613, 0.738, 0.613, 0.512, 0.387, 0.512, 0.613, 0.512, 0.613, 0.512, 0.387, 0.512])
me_cube_015.use_remesh_fix_poles = True
me_cube_015.use_remesh_preserve_attributes = False
me_cube_015.use_mirror_vertex_groups = False
me_cube_015.update()

# ---- objects
ob_light = bpy.data.objects.new('Light', light_light)
ob_camera = bpy.data.objects.new('Camera', cam_camera)
ob_cube_004 = bpy.data.objects.new('Cube.004', me_cube_004)
ob_cube = bpy.data.objects.new('Cube', me_cube_005)
ob_cube_005 = bpy.data.objects.new('Cube.005', me_cube_006)
ob_cube_006 = bpy.data.objects.new('Cube.006', me_cube_007)
ob_cube_007 = bpy.data.objects.new('Cube.007', me_cube_008)
ob_cube_008 = bpy.data.objects.new('Cube.008', me_cube_009)
ob_cube_001 = bpy.data.objects.new('Cube.001', me_cube_010)
ob_cube_002 = bpy.data.objects.new('Cube.002', me_cube_011)
ob_cube_003 = bpy.data.objects.new('Cube.003', me_cube_012)
ob_cube_009 = bpy.data.objects.new('Cube.009', me_cube_013)
ob_cube_010 = bpy.data.objects.new('Cube.010', me_cube_014)
ob_sphere = bpy.data.objects.new('Sphere', me_sphere)
ob_cube_011 = bpy.data.objects.new('Cube.011', me_cube_015)

# ---- transforms, parenting, visibility, modifiers, constraints
ob_light.location = (4.076, 1.005, 5.904)
ob_light.rotation_euler = (0.6503, 0.05522, 1.866)
ob_light.lock_rotations_4d = False
ob_light.empty_display_type = 'ARROWS'
ob_light.color = (0.0, 0.0, 0.0, 0.0)
ob_light.lineart.crease_threshold = 0.0
ob_camera.location = (54.76, 0.0, 0.00177)
ob_camera.rotation_euler = (1.571, 0.0, 1.571)
ob_camera.lock_rotations_4d = False
ob_camera.empty_display_type = 'ARROWS'
ob_camera.color = (0.0, 0.0, 0.0, 0.0)
ob_camera.display_type = 'WIRE'
ob_camera.lineart.crease_threshold = 0.0
ob_cube_004.location = (0.0, 15.6, 9.362)
ob_cube_004.scale = (1.0, 3.8, 0.7143)
ob_cube_004.lineart.crease_threshold = 0.0
ob_cube.location = (0.0, 0.0, 0.0)
ob_cube.scale = (17.86, 17.86, 17.86)
ob_cube.lineart.crease_threshold = 0.0
ob_cube_005.location = (-47.79, 0.0, 0.0)
ob_cube_005.scale = (20.37, 8.869, 5.609)
ob_cube_005.lineart.crease_threshold = 0.0
ob_cube_006.location = (-61.82, 0.0, 0.0)
ob_cube_006.scale = (17.44, 7.595, 4.804)
ob_cube_006.lineart.crease_threshold = 0.0
ob_cube_007.location = (-60.25, 0.0, 0.0)
ob_cube_007.scale = (14.23, 6.194, 3.917)
ob_cube_007.lineart.crease_threshold = 0.0
ob_cube_008.location = (-58.55, 0.0, 0.0)
ob_cube_008.scale = (11.59, 5.048, 3.193)
ob_cube_008.lineart.crease_threshold = 0.0
ob_cube_001.location = (0.0, -15.59, 9.362)
ob_cube_001.scale = (1.0, 3.8, 0.7143)
ob_cube_001.lineart.crease_threshold = 0.0
ob_cube_002.location = (0.0, 15.6, -8.934)
ob_cube_002.scale = (1.0, 3.8, 0.7143)
ob_cube_002.lineart.crease_threshold = 0.0
ob_cube_003.location = (0.0, -15.59, -8.934)
ob_cube_003.scale = (1.0, 3.8, 0.7143)
ob_cube_003.lineart.crease_threshold = 0.0
ob_cube_009.location = (-45.02, 0.0, 0.0)
ob_cube_009.scale = (13.67, 5.951, 3.764)
ob_cube_009.lineart.crease_threshold = 0.0
ob_cube_010.location = (-35.34, 0.0, 0.0)
ob_cube_010.scale = (9.523, 4.146, 2.622)
ob_cube_010.lineart.crease_threshold = 0.0
ob_sphere.location = (54.15, 0.0, 0.0)
ob_sphere.rotation_euler = (-22.57, 7.393, -10.62)
ob_sphere.scale = (0.09798, 0.09798, 0.09798)
ob_sphere.lineart.crease_threshold = 0.0
_m = ob_sphere.modifiers.new('Wireframe', 'WIREFRAME')
_m.thickness = 0.048
ob_cube_011.location = (-62.63, 0.0, 0.0)
ob_cube_011.scale = (7.291, 3.174, 2.008)
ob_cube_011.lineart.crease_threshold = 0.0

# ---- collection membership
col_collection.objects.link(ob_light)
col_collection.objects.link(ob_camera)
col_collection.objects.link(ob_cube_004)
col_collection.objects.link(ob_cube)
col_collection.objects.link(ob_cube_005)
col_collection.objects.link(ob_cube_006)
col_collection.objects.link(ob_cube_007)
col_collection.objects.link(ob_cube_008)
col_collection.objects.link(ob_cube_001)
col_collection.objects.link(ob_cube_002)
col_collection.objects.link(ob_cube_003)
col_collection.objects.link(ob_cube_009)
col_collection.objects.link(ob_cube_010)
col_collection.objects.link(ob_sphere)
col_collection.objects.link(ob_cube_011)

# ---- scene / render settings (as saved in the file)
scene.camera = ob_camera
scene.frame_start = 1; scene.frame_end = 250; scene.frame_set(217)
scene.render.engine = 'BLENDER_EEVEE_NEXT'
scene.render.resolution_y = 1920
scene.render.use_motion_blur = True
scene.render.use_high_quality_normals = True
scene.cycles.use_denoising = False
scene.cycles.samples = 128
scene.cycles.sampling_pattern = 'TABULATED_SOBOL'
scene.cycles.use_adaptive_sampling = False
scene.cycles.use_light_tree = False
scene.eevee.use_gtao = True
scene.eevee.use_raytracing = True
scene.view_settings.view_transform = 'Filmic'
bpy.context.view_layer.update()
